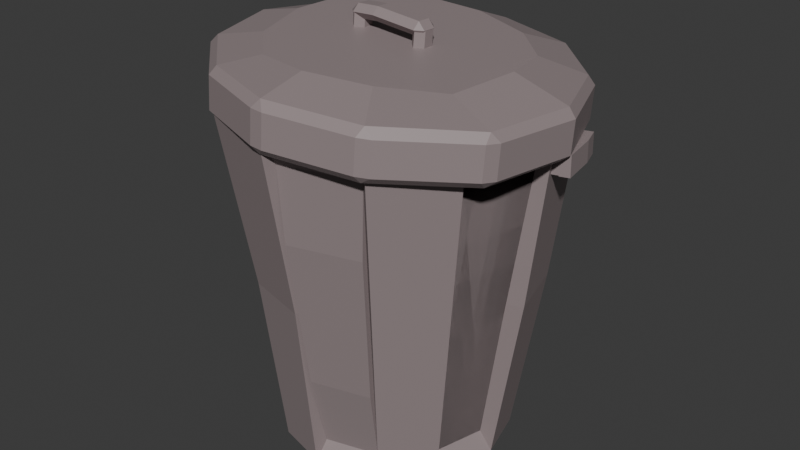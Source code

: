 # Source: bin.blend  (saved by Blender 4.5.88; exported with 4.5.12 LTS)
import bpy
from mathutils import Matrix  # noqa: F401  (used for matrix-valued properties, if any)

bpy.ops.wm.read_factory_settings(use_empty=True)
scene = bpy.context.scene
scene.name = 'Scene'

# ---- collections
col_collection = bpy.data.collections.new('Collection'); scene.collection.children.link(col_collection)

# ---- materials (node trees are filled in below, after node groups)
mat_material_035 = bpy.data.materials.new('Material.035')
mat_material_035.diffuse_color = (0.305, 0.2475, 0.2506, 1.0)
mat_material_035.roughness = 0.5

# ---- material node trees
mat_material_035.use_nodes = True; mat_material_035.node_tree.nodes.clear()
_N = mat_material_035.node_tree.nodes; _L = mat_material_035.node_tree.links
n0 = _N.new('ShaderNodeBsdfPrincipled'); n0.name = 'Principled BSDF'; n0.location = (-200, 100)
n0.inputs[0].default_value = (0.305, 0.2475, 0.2506, 1.0)
n0.inputs[27].default_value = (0.0, 0.0, 0.0, 1.0)
n0.inputs[28].default_value = 1.0
n1 = _N.new('ShaderNodeOutputMaterial'); n1.name = 'Material Output'; n1.location = (200, 100)
n2 = _N.new('ShaderNodeNormalMap'); n2.name = 'Normal Map'; n2.location = (-600, -600)
n2.label = 'Normal/Map'
n2.inputs[0].default_value = 0.0
_L.new(n0.outputs[0], n1.inputs[0])
_L.new(n2.outputs[0], n0.inputs[5])
n1.is_active_output = True

# ---- world
world_world = bpy.data.worlds.new('World'); scene.world = world_world
world_world.use_nodes = True; world_world.node_tree.nodes.clear()
_N = world_world.node_tree.nodes; _L = world_world.node_tree.links
n0 = _N.new('ShaderNodeOutputWorld'); n0.name = 'World Output'; n0.location = (200, 100)
n1 = _N.new('ShaderNodeBackground'); n1.name = 'Background'; n1.location = (-200, 100)
n1.inputs[0].default_value = (0.05088, 0.05088, 0.05088, 1.0)
_L.new(n1.outputs[0], n0.inputs[0])
n0.is_active_output = True
world_world.color = (0.05088, 0.05088, 0.05088)
world_world.sun_shadow_jitter_overblur = 0.0

# ---- meshes
me_cylinder_493 = bpy.data.meshes.new('Cylinder.493')
me_cylinder_493.from_pydata([(0.01171, 0.3149, -0.5513), (0.01354, 0.3881, 0.3349), (0.1456, 0.279, -0.5513), (0.1806, 0.3433, 0.3349), (0.2648, 0.1598, -0.5513), (0.3291, 0.1948, 0.3349), (0.3007, 0.02588, -0.5513), (0.3739, 0.02772, 0.3349), (0.2571, -0.137, -0.5513), (0.3195, -0.1752, 0.3349), (0.159, -0.235, -0.5513), (0.1972, -0.2975, 0.3349), (-0.003806, -0.2786, -0.5513), (-0.005642, -0.3518, 0.3349), (-0.1377, -0.2427, -0.5513), (-0.1727, -0.3071, 0.3349), (-0.2569, -0.1235, -0.5513), (-0.3212, -0.1585, 0.3349), (-0.2928, 0.01037, -0.5513), (-0.366, 0.008532, 0.3349), (-0.2492, 0.1732, -0.5513), (-0.3116, 0.2114, 0.3349), (-0.1511, 0.2712, -0.5513), (-0.1893, 0.3337, 0.3349), (0.0001647, 0.2718, -0.4737), (-0.0007311, 0.3874, 0.2462), (0.1341, 0.2359, -0.4737), (0.1926, 0.3356, 0.2462), (0.2217, 0.1482, -0.4737), (0.3214, 0.2068, 0.2462), (0.2576, 0.01434, -0.4737), (0.3732, 0.01344, 0.2462), (0.2255, -0.1054, -0.4737), (0.3261, -0.1625, 0.2462), (0.1275, -0.2035, -0.4737), (0.1845, -0.304, 0.2462), (0.007736, -0.2355, -0.4737), (0.008633, -0.3512, 0.2462), (-0.1262, -0.1997, -0.4737), (-0.1847, -0.2993, 0.2462), (-0.2138, -0.112, -0.4737), (-0.3135, -0.1706, 0.2462), (-0.2497, 0.02191, -0.4737), (-0.3653, 0.02281, 0.2462), (-0.2176, 0.1417, -0.4737), (-0.3182, 0.1987, 0.2462), (-0.1196, 0.2397, -0.4737), (-0.1766, 0.3403, 0.2462), (0.2069, 0.3889, 0.3349), (0.01354, 0.4407, 0.3349), (0.3747, 0.2211, 0.3349), (0.4265, 0.02772, 0.3349), (0.3651, -0.2015, 0.3349), (0.2235, -0.343, 0.3349), (-0.005642, -0.4044, 0.3349), (-0.199, -0.3526, 0.3349), (-0.3668, -0.1848, 0.3349), (-0.4186, 0.008532, 0.3349), (-0.3572, 0.2377, 0.3349), (-0.2156, 0.3793, 0.3349), (0.00395, 0.2859, -0.4991), (0.003951, 0.4049, 0.2753), (0.1379, 0.25, -0.4991), (0.1973, 0.3531, 0.2753), (0.2359, 0.152, -0.4991), (0.3389, 0.2115, 0.2753), (0.2718, 0.01812, -0.4991), (0.3907, 0.01812, 0.2753), (0.2359, -0.1158, -0.4991), (0.3389, -0.1753, 0.2753), (0.1379, -0.2138, -0.4991), (0.1973, -0.3168, 0.2753), (0.00395, -0.2497, -0.4991), (0.003951, -0.3686, 0.2753), (-0.1299, -0.2138, -0.4991), (-0.1894, -0.3168, 0.2753), (-0.228, -0.1158, -0.4991), (-0.331, -0.1753, 0.2753), (-0.2639, 0.01812, -0.4991), (-0.3828, 0.01812, 0.2753), (-0.228, 0.152, -0.4991), (-0.331, 0.2115, 0.2753), (-0.1299, 0.25, -0.4991), (-0.1894, 0.3531, 0.2753), (0.00395, 0.2859, -0.4991), (0.003951, 0.4049, 0.2753), (0.1973, 0.3531, 0.2753), (0.1379, 0.25, -0.4991), (0.2359, 0.152, -0.4991), (0.3389, 0.2115, 0.2753), (0.3907, 0.01812, 0.2753), (0.2718, 0.01812, -0.4991), (0.2359, -0.1158, -0.4991), (0.3389, -0.1753, 0.2753), (0.1973, -0.3168, 0.2753), (0.1379, -0.2138, -0.4991), (0.00395, -0.2497, -0.4991), (0.003951, -0.3686, 0.2753), (-0.1894, -0.3168, 0.2753), (-0.1299, -0.2138, -0.4991), (-0.228, -0.1158, -0.4991), (-0.331, -0.1753, 0.2753), (-0.3828, 0.01812, 0.2753), (-0.2639, 0.01812, -0.4991), (-0.228, 0.152, -0.4991), (-0.331, 0.2115, 0.2753), (-0.1894, 0.3531, 0.2753), (-0.1299, 0.25, -0.4991), (0.00395, 0.2859, -0.4991), (0.003951, 0.4049, 0.2753), (0.1973, 0.3531, 0.2753), (0.1379, 0.25, -0.4991), (0.2359, 0.152, -0.4991), (0.3389, 0.2115, 0.2753), (0.3907, 0.01812, 0.2753), (0.2718, 0.01812, -0.4991), (0.2359, -0.1158, -0.4991), (0.3389, -0.1753, 0.2753), (0.1973, -0.3168, 0.2753), (0.1379, -0.2138, -0.4991), (0.00395, -0.2497, -0.4991), (0.003951, -0.3686, 0.2753), (-0.1894, -0.3168, 0.2753), (-0.1299, -0.2138, -0.4991), (-0.228, -0.1158, -0.4991), (-0.331, -0.1753, 0.2753), (-0.3828, 0.01812, 0.2753), (-0.2639, 0.01812, -0.4991), (-0.228, 0.152, -0.4991), (-0.331, 0.2115, 0.2753), (-0.1894, 0.3531, 0.2753), (-0.1299, 0.25, -0.4991), (-0.2974, 0.2111, 0.03949), (-0.2614, 0.1896, -0.2559), (-0.1703, 0.3381, 0.03949), (-0.1488, 0.3021, -0.2559), (-0.2847, 0.1797, 0.006251), (-0.2512, 0.1607, -0.2337), (-0.1576, 0.3068, 0.006251), (-0.1386, 0.2732, -0.2337), (-0.3233, 0.01812, -0.1119), (-0.2795, 0.1818, -0.1119), (-0.2353, -0.03834, -0.1119), (-0.1915, 0.1253, -0.1119), (-0.3108, 0.01812, -0.1119), (-0.267, 0.1818, -0.1119), (-0.004724, -0.327, -0.1082), (-0.1684, -0.2832, -0.1082), (0.008184, -0.2934, -0.1137), (-0.1555, -0.2495, -0.1137), (0.1825, -0.2911, 0.08169), (0.1676, -0.2653, -0.1119), (0.1527, -0.2396, -0.3055), (0.003951, -0.3389, 0.08169), (0.003951, -0.3092, -0.1119), (0.00395, -0.2794, -0.3055), (0.1825, -0.2911, 0.08169), (0.1676, -0.2653, -0.1119), (0.1527, -0.2396, -0.3055), (0.003951, -0.3389, 0.08169), (0.003951, -0.3092, -0.1119), (0.00395, -0.2794, -0.3055), (0.1825, -0.306, 0.08169), (0.1676, -0.2802, -0.1119), (0.1527, -0.2545, -0.3055), (0.003951, -0.3538, 0.08169), (0.003951, -0.3241, -0.1119), (0.00395, -0.2943, -0.3055), (0.3287, 0.1904, -0.1082), (0.3726, 0.0268, -0.1082), (0.2805, 0.1775, -0.1137), (0.3244, 0.01389, -0.1137), (0.352, 0.1879, 0.2717), (0.4132, 0.2029, 0.2734), (0.3535, 0.1869, 0.2249), (0.4147, 0.2019, 0.2265), (0.3581, 0.1626, 0.2725), (0.4193, 0.1776, 0.2741), (0.3596, 0.1616, 0.2256), (0.4208, 0.1766, 0.2273), (0.3881, 0.1986, 0.2742), (0.4133, 0.2048, 0.2749), (0.3897, 0.1975, 0.2221), (0.415, 0.2037, 0.2228), (0.425, 0.04684, 0.2786), (0.4503, 0.05302, 0.2793), (0.4267, 0.04572, 0.2266), (0.452, 0.05189, 0.2273), (0.3821, 0.06343, 0.2735), (0.4435, 0.07842, 0.2751), (0.3836, 0.06241, 0.2266), (0.445, 0.0774, 0.2283), (0.3883, 0.03813, 0.2742), (0.4497, 0.05312, 0.2759), (0.3898, 0.03712, 0.2274), (0.4512, 0.05211, 0.229), (0.408, 0.1447, 0.2239), (0.4333, 0.1509, 0.2245), (0.4063, 0.1459, 0.2759), (0.4316, 0.152, 0.2766), (-0.383, -0.0018, 0.219), (-0.4431, -0.02056, 0.2184), (-0.3834, -0.001729, 0.2658), (-0.4436, -0.02049, 0.2653), (-0.3752, -0.02666, 0.2191), (-0.4354, -0.04542, 0.2185), (-0.3757, -0.02659, 0.266), (-0.4358, -0.04535, 0.2654), (-0.4194, -0.0113, 0.2171), (-0.4443, -0.01906, 0.2169), (-0.4199, -0.01122, 0.2692), (-0.4448, -0.01898, 0.269), (-0.3729, -0.1605, 0.2178), (-0.3977, -0.1682, 0.2176), (-0.3734, -0.1604, 0.2699), (-0.3982, -0.1682, 0.2696), (-0.3447, -0.124, 0.2214), (-0.405, -0.1428, 0.2209), (-0.3451, -0.1239, 0.2683), (-0.4054, -0.1428, 0.2677), (-0.3369, -0.1489, 0.2215), (-0.3972, -0.1677, 0.221), (-0.3374, -0.1488, 0.2684), (-0.3977, -0.1676, 0.2679), (-0.4084, -0.06586, 0.2694), (-0.4332, -0.07362, 0.2692), (-0.4079, -0.06594, 0.2173), (-0.4327, -0.07369, 0.2171)], [], [(0, 49, 48, 2), (168, 50, 51, 169), (8, 52, 53, 10), (146, 54, 55, 147), (16, 56, 57, 18), (132, 58, 59, 134), (0, 2, 4, 6, 8, 10, 12, 14, 16, 18, 20, 22), (24, 26, 27, 25), (170, 171, 31, 29), (32, 34, 35, 33), (148, 149, 39, 37), (40, 42, 43, 41), (136, 138, 47, 45), (24, 46, 44, 42, 40, 38, 36, 34, 32, 30, 28, 26), (49, 0, 24, 25), (2, 48, 27, 26), (4, 2, 26, 28), (48, 50, 29, 27), (168, 4, 28, 170), (169, 51, 31, 171), (8, 6, 30, 32), (51, 52, 33, 31), (52, 8, 32, 33), (10, 53, 35, 34), (12, 10, 34, 36), (53, 54, 37, 35), (146, 12, 36, 148), (147, 55, 39, 149), (16, 14, 38, 40), (55, 56, 41, 39), (56, 16, 40, 41), (18, 57, 43, 42), (20, 18, 42, 44), (57, 58, 45, 43), (133, 20, 44, 137), (134, 59, 47, 138), (0, 22, 46, 24), (59, 49, 25, 47), (1, 3, 48, 49), (3, 5, 50, 48), (5, 7, 51, 50), (7, 9, 52, 51), (9, 11, 53, 52), (11, 13, 54, 53), (13, 15, 55, 54), (15, 17, 56, 55), (17, 19, 57, 56), (19, 21, 58, 57), (21, 23, 59, 58), (23, 1, 49, 59), (62, 63, 65, 64), (66, 67, 69, 68), (150, 153, 73, 71), (74, 75, 77, 76), (140, 79, 81, 141), (82, 83, 61, 60), (90, 114, 117, 93), (100, 124, 123, 99), (107, 131, 130, 106), (92, 116, 115, 91), (99, 123, 122, 98), (143, 145, 128, 104), (67, 90, 93, 69), (60, 84, 107, 82), (61, 85, 84, 60), (75, 98, 101, 77), (69, 93, 92, 68), (83, 106, 85, 61), (62, 87, 86, 63), (77, 101, 100, 76), (150, 71, 94, 156), (64, 88, 87, 62), (140, 142, 102, 79), (72, 70, 95, 96), (63, 86, 89, 65), (80, 104, 103, 78), (71, 73, 97, 94), (65, 89, 88, 64), (79, 102, 105, 81), (155, 72, 96, 161), (66, 91, 90, 67), (141, 143, 104, 80), (74, 99, 98, 75), (68, 92, 91, 66), (82, 107, 106, 83), (76, 100, 99, 74), (111, 110, 113, 112), (115, 114, 117, 116), (162, 118, 121, 165), (123, 122, 125, 124), (144, 145, 129, 126), (131, 130, 109, 108), (84, 108, 131, 107), (85, 109, 108, 84), (98, 122, 125, 101), (93, 117, 116, 92), (106, 130, 109, 85), (87, 111, 110, 86), (101, 125, 124, 100), (156, 94, 118, 162), (88, 112, 111, 87), (142, 144, 126, 102), (96, 95, 119, 120), (86, 110, 113, 89), (104, 128, 127, 103), (94, 97, 121, 118), (89, 113, 112, 88), (102, 126, 129, 105), (161, 96, 120, 167), (91, 115, 114, 90), (22, 135, 139, 46), (135, 134, 138, 139), (58, 132, 136, 45), (132, 133, 137, 136), (44, 46, 139, 137), (137, 139, 138, 136), (20, 133, 135, 22), (133, 132, 134, 135), (103, 127, 144, 142), (127, 128, 145, 144), (81, 105, 143, 141), (78, 103, 142, 140), (105, 129, 145, 143), (78, 140, 141, 80), (14, 147, 149, 38), (54, 146, 148, 37), (36, 38, 149, 148), (12, 146, 147, 14), (97, 159, 165, 121), (159, 160, 166, 165), (160, 161, 167, 166), (95, 158, 164, 119), (158, 157, 163, 164), (157, 156, 162, 163), (119, 164, 167, 120), (164, 163, 166, 167), (163, 162, 165, 166), (73, 153, 159, 97), (153, 154, 160, 159), (154, 155, 161, 160), (70, 152, 158, 95), (152, 151, 157, 158), (151, 150, 156, 157), (70, 72, 155, 152), (152, 155, 154, 151), (151, 154, 153, 150), (6, 169, 171, 30), (50, 168, 170, 29), (28, 30, 171, 170), (4, 168, 169, 6), (172, 173, 175, 174), (174, 175, 179, 178), (178, 179, 177, 176), (176, 177, 173, 172), (174, 178, 176, 172), (179, 175, 173, 177), (180, 181, 183, 182), (196, 197, 187, 186), (186, 187, 185, 184), (198, 199, 181, 180), (196, 186, 184, 198), (197, 183, 181, 199), (188, 189, 191, 190), (190, 191, 195, 194), (194, 195, 193, 192), (192, 193, 189, 188), (190, 194, 192, 188), (195, 191, 189, 193), (187, 197, 199, 185), (182, 196, 198, 180), (184, 185, 199, 198), (182, 183, 197, 196), (200, 201, 203, 202), (202, 203, 207, 206), (206, 207, 205, 204), (204, 205, 201, 200), (202, 206, 204, 200), (207, 203, 201, 205), (208, 209, 211, 210), (224, 225, 215, 214), (214, 215, 213, 212), (226, 227, 209, 208), (224, 214, 212, 226), (225, 211, 209, 227), (216, 217, 219, 218), (218, 219, 223, 222), (222, 223, 221, 220), (220, 221, 217, 216), (218, 222, 220, 216), (223, 219, 217, 221), (215, 225, 227, 213), (210, 224, 226, 208), (212, 213, 227, 226), (210, 211, 225, 224)])
me_cylinder_493.polygons.foreach_set('use_smooth', [True] * 194)
_k = set([(0, 2), (0, 22), (0, 24), (0, 49), (2, 4), (2, 26), (2, 48), (4, 6), (4, 28), (4, 168), (6, 8), (6, 30), (6, 169), (8, 10), (8, 32), (8, 52), (10, 12), (10, 34), (10, 53), (12, 14), (12, 36), (12, 146), (14, 16), (14, 38), (14, 147), (16, 18), (16, 40), (16, 56), (18, 20), (18, 42), (18, 57), (20, 22), (20, 44), (20, 133), (22, 46), (22, 135), (24, 25), (24, 26), (24, 46), (25, 49), (26, 27), (26, 28), (27, 48), (28, 30), (28, 170), (29, 50), (29, 170), (30, 32), (30, 171), (31, 51), (31, 171), (32, 33), (32, 34), (33, 52), (34, 35), (34, 36), (35, 53), (36, 38), (36, 148), (37, 54), (37, 148), (38, 40), (38, 149), (39, 55), (39, 149), (40, 41), (40, 42), (41, 56), (42, 43), (42, 44), (43, 57), (44, 46), (44, 137), (45, 58), (45, 136), (46, 139), (47, 59), (47, 138), (48, 49), (48, 50), (49, 59), (50, 51), (50, 168), (51, 52), (51, 169), (52, 53), (53, 54), (54, 55), (54, 146), (55, 56), (55, 147), (56, 57), (57, 58), (58, 59), (58, 132), (59, 134), (60, 61), (60, 82), (61, 83), (62, 63), (62, 64), (63, 65), (64, 65), (66, 67), (66, 68), (67, 69), (68, 69), (70, 72), (70, 152), (71, 73), (71, 150), (72, 155), (73, 153), (74, 75), (74, 76), (75, 77), (76, 77), (78, 80), (78, 103), (78, 140), (79, 81), (79, 102), (79, 140), (80, 104), (80, 141), (81, 105), (81, 141), (82, 83), (94, 118), (94, 156), (95, 119), (95, 158), (96, 120), (96, 161), (97, 121), (97, 159), (102, 126), (102, 142), (103, 127), (103, 142), (104, 128), (104, 143), (105, 129), (105, 143), (118, 121), (118, 162), (119, 120), (119, 164), (120, 167), (121, 165), (126, 129), (126, 144), (127, 128), (127, 144), (128, 145), (129, 145), (132, 133), (132, 134), (132, 136), (133, 135), (133, 137), (134, 135), (134, 138), (135, 139), (136, 137), (138, 139), (142, 144), (143, 145), (144, 145), (146, 147), (146, 148), (147, 149), (150, 151), (151, 152), (153, 154), (154, 155), (156, 157), (157, 158), (159, 160), (160, 161), (162, 163), (162, 165), (163, 164), (164, 167), (165, 166), (166, 167), (168, 169), (168, 170), (169, 171), (170, 171), (172, 173), (172, 174), (172, 176), (173, 175), (173, 177), (174, 175), (174, 178), (175, 179), (176, 177), (176, 178), (177, 179), (178, 179), (180, 181), (180, 182), (180, 198), (181, 183), (181, 199), (182, 183), (182, 196), (183, 197), (184, 185), (184, 186), (184, 198), (185, 187), (185, 199), (186, 187), (186, 196), (187, 197), (188, 189), (188, 190), (188, 192), (189, 191), (189, 193), (190, 191), (190, 194), (191, 195), (192, 193), (192, 194), (193, 195), (194, 195), (196, 198), (197, 199), (200, 201), (200, 202), (200, 204), (201, 203), (201, 205), (202, 203), (202, 206), (203, 207), (204, 205), (204, 206), (205, 207), (206, 207), (208, 209), (208, 210), (208, 226), (209, 211), (209, 227), (210, 211), (210, 224), (211, 225), (212, 213), (212, 214), (212, 226), (213, 215), (213, 227), (214, 215), (214, 224), (215, 225), (216, 217), (216, 218), (216, 220), (217, 219), (217, 221), (218, 219), (218, 222), (219, 223), (220, 221), (220, 222), (221, 223), (222, 223), (224, 226), (225, 227)])
me_cylinder_493.attributes.new('sharp_edge', 'BOOLEAN', 'EDGE').data.foreach_set('value', [ (min(e.vertices), max(e.vertices)) in _k for e in me_cylinder_493.edges])
_uv = me_cylinder_493.uv_layers.new(name='UVMap')
_uv.uv.foreach_set('vector', [1.0, 0.5, 1.0, 1.0, 0.9167, 1.0, 0.9167, 0.5, 0.8333, 0.75, 0.8333, 1.0, 0.75, 1.0, 0.75, 0.75, 0.6667, 0.5, 0.6667, 1.0, 0.5833, 1.0, 0.5833, 0.5, 0.5, 0.75, 0.5, 1.0, 0.4167, 1.0, 0.4167, 0.75, 0.3333, 0.5, 0.3333, 1.0, 0.25, 1.0, 0.25, 0.5, 0.1667, 0.8333, 0.1667, 1.0, 0.08333, 1.0, 0.08333, 0.8333, 0.75, 0.49, 0.87, 0.4578, 0.9578, 0.37, 0.99, 0.25, 0.9578, 0.13, 0.87, 0.04215, 0.75, 0.01, 0.63, 0.04215, 0.5422, 0.13, 0.51, 0.25, 0.5422, 0.37, 0.63, 0.4578, 1.0, 0.5, 0.9167, 0.5, 0.9167, 1.0, 1.0, 1.0, 0.8333, 0.75, 0.75, 0.75, 0.75, 1.0, 0.8333, 1.0, 0.6667, 0.5, 0.5833, 0.5, 0.5833, 1.0, 0.6667, 1.0, 0.5, 0.75, 0.4167, 0.75, 0.4167, 1.0, 0.5, 1.0, 0.3333, 0.5, 0.25, 0.5, 0.25, 1.0, 0.3333, 1.0, 0.1667, 0.8333, 0.08333, 0.8333, 0.08333, 1.0, 0.1667, 1.0, 0.75, 0.49, 0.63, 0.4578, 0.5422, 0.37, 0.51, 0.25, 0.5422, 0.13, 0.63, 0.04215, 0.75, 0.01, 0.87, 0.04215, 0.9578, 0.13, 0.99, 0.25, 0.9578, 0.37, 0.87, 0.4578, 1.0, 1.0, 1.0, 0.5, 1.0, 0.5, 1.0, 1.0, 0.9167, 0.5, 0.9167, 1.0, 0.9167, 1.0, 0.9167, 0.5, 0.9578, 0.37, 0.87, 0.4578, 0.87, 0.4578, 0.9578, 0.37, 0.37, 0.4578, 0.4578, 0.37, 0.4578, 0.37, 0.37, 0.4578, 0.8333, 0.75, 0.8333, 0.5, 0.8333, 0.5, 0.8333, 0.75, 0.75, 0.75, 0.75, 1.0, 0.75, 1.0, 0.75, 0.75, 0.9578, 0.13, 0.99, 0.25, 0.99, 0.25, 0.9578, 0.13, 0.49, 0.25, 0.4578, 0.13, 0.4578, 0.13, 0.49, 0.25, 0.6667, 1.0, 0.6667, 0.5, 0.6667, 0.5, 0.6667, 1.0, 0.5833, 0.5, 0.5833, 1.0, 0.5833, 1.0, 0.5833, 0.5, 0.75, 0.01, 0.87, 0.04215, 0.87, 0.04215, 0.75, 0.01, 0.37, 0.04215, 0.25, 0.01, 0.25, 0.01, 0.37, 0.04215, 0.5, 0.75, 0.5, 0.5, 0.5, 0.5, 0.5, 0.75, 0.4167, 0.75, 0.4167, 1.0, 0.4167, 1.0, 0.4167, 0.75, 0.5422, 0.13, 0.63, 0.04215, 0.63, 0.04215, 0.5422, 0.13, 0.13, 0.04215, 0.04215, 0.13, 0.04215, 0.13, 0.13, 0.04215, 0.3333, 1.0, 0.3333, 0.5, 0.3333, 0.5, 0.3333, 1.0, 0.25, 0.5, 0.25, 1.0, 0.25, 1.0, 0.25, 0.5, 0.5422, 0.37, 0.51, 0.25, 0.51, 0.25, 0.5422, 0.37, 0.01, 0.25, 0.04215, 0.37, 0.04215, 0.37, 0.01, 0.25, 0.1667, 0.6667, 0.1667, 0.5, 0.1667, 0.5, 0.1667, 0.6667, 0.08333, 0.8333, 0.08333, 1.0, 0.08333, 1.0, 0.08333, 0.8333, 0.75, 0.49, 0.63, 0.4578, 0.63, 0.4578, 0.75, 0.49, 0.13, 0.4578, 0.25, 0.49, 0.25, 0.49, 0.13, 0.4578, 0.2525, 0.4601, 0.3528, 0.4332, 0.37, 0.4578, 0.25, 0.49, 0.3528, 0.4332, 0.4332, 0.3528, 0.4578, 0.37, 0.37, 0.4578, 0.4332, 0.3528, 0.4601, 0.2525, 0.49, 0.25, 0.4578, 0.37, 0.4601, 0.2525, 0.4307, 0.1428, 0.4578, 0.13, 0.49, 0.25, 0.4307, 0.1428, 0.3572, 0.06935, 0.37, 0.04215, 0.4578, 0.13, 0.3572, 0.06935, 0.2475, 0.03993, 0.25, 0.01, 0.37, 0.04215, 0.2475, 0.03993, 0.1472, 0.06681, 0.13, 0.04215, 0.25, 0.01, 0.1472, 0.06681, 0.06681, 0.1472, 0.04215, 0.13, 0.13, 0.04215, 0.06681, 0.1472, 0.03993, 0.2475, 0.01, 0.25, 0.04215, 0.13, 0.03993, 0.2475, 0.06935, 0.3572, 0.04215, 0.37, 0.01, 0.25, 0.06935, 0.3572, 0.1428, 0.4307, 0.13, 0.4578, 0.04215, 0.37, 0.1428, 0.4307, 0.2525, 0.4601, 0.25, 0.49, 0.13, 0.4578, 0.9167, 0.5, 0.9167, 1.0, 0.8333, 1.0, 0.8333, 0.5, 0.75, 0.5, 0.75, 1.0, 0.6667, 1.0, 0.6667, 0.5, 0.5833, 0.875, 0.5, 0.875, 0.5, 1.0, 0.5833, 1.0, 0.4167, 0.5, 0.4167, 1.0, 0.3333, 1.0, 0.3333, 0.5, 0.25, 0.75, 0.25, 1.0, 0.1667, 1.0, 0.1667, 0.75, 0.08333, 0.5, 0.08333, 1.0, 7.451e-08, 1.0, 7.451e-08, 0.5, 0.75, 1.0, 0.75, 1.0, 0.6667, 1.0, 0.6667, 1.0, 0.3333, 0.5, 0.3333, 0.5, 0.4167, 0.5, 0.4167, 0.5, 0.08333, 0.5, 0.08333, 0.5, 0.08333, 1.0, 0.08333, 1.0, 0.6667, 0.5, 0.6667, 0.5, 0.75, 0.5, 0.75, 0.5, 0.4167, 0.5, 0.4167, 0.5, 0.4167, 1.0, 0.4167, 1.0, 0.1667, 0.75, 0.1667, 0.75, 0.1667, 0.5, 0.1667, 0.5, 0.75, 1.0, 0.75, 1.0, 0.6667, 1.0, 0.6667, 1.0, 7.451e-08, 0.5, 7.451e-08, 0.5, 0.08333, 0.5, 0.08333, 0.5, 7.451e-08, 1.0, 7.451e-08, 1.0, 7.451e-08, 0.5, 7.451e-08, 0.5, 0.4167, 1.0, 0.4167, 1.0, 0.3333, 1.0, 0.3333, 1.0, 0.6667, 1.0, 0.6667, 1.0, 0.6667, 0.5, 0.6667, 0.5, 0.08333, 1.0, 0.08333, 1.0, 7.451e-08, 1.0, 7.451e-08, 1.0, 0.9167, 0.5, 0.9167, 0.5, 0.9167, 1.0, 0.9167, 1.0, 0.3333, 1.0, 0.3333, 1.0, 0.3333, 0.5, 0.3333, 0.5, 0.5833, 0.875, 0.5833, 1.0, 0.5833, 1.0, 0.5833, 0.875, 0.8333, 0.5, 0.8333, 0.5, 0.9167, 0.5, 0.9167, 0.5, 0.25, 0.75, 0.25, 0.75, 0.25, 1.0, 0.25, 1.0, 0.5, 0.5, 0.5833, 0.5, 0.5833, 0.5, 0.5, 0.5, 0.9167, 1.0, 0.9167, 1.0, 0.8333, 1.0, 0.8333, 1.0, 0.1667, 0.5, 0.1667, 0.5, 0.25, 0.5, 0.25, 0.5, 0.5833, 1.0, 0.5, 1.0, 0.5, 1.0, 0.5833, 1.0, 0.8333, 1.0, 0.8333, 1.0, 0.8333, 0.5, 0.8333, 0.5, 0.25, 1.0, 0.25, 1.0, 0.1667, 1.0, 0.1667, 1.0, 0.5, 0.625, 0.5, 0.5, 0.5, 0.5, 0.5, 0.625, 0.75, 0.5, 0.75, 0.5, 0.75, 1.0, 0.75, 1.0, 0.1667, 0.75, 0.1667, 0.75, 0.1667, 0.5, 0.1667, 0.5, 0.4167, 0.5, 0.4167, 0.5, 0.4167, 1.0, 0.4167, 1.0, 0.6667, 0.5, 0.6667, 0.5, 0.75, 0.5, 0.75, 0.5, 0.08333, 0.5, 0.08333, 0.5, 0.08333, 1.0, 0.08333, 1.0, 0.3333, 0.5, 0.3333, 0.5, 0.4167, 0.5, 0.4167, 0.5, 0.9167, 0.5, 0.9167, 1.0, 0.8333, 1.0, 0.8333, 0.5, 0.75, 0.5, 0.75, 1.0, 0.6667, 1.0, 0.6667, 0.5, 0.5833, 0.875, 0.5833, 1.0, 0.5, 1.0, 0.5, 0.875, 0.4167, 0.5, 0.4167, 1.0, 0.3333, 1.0, 0.3333, 0.5, 0.25, 0.75, 0.1667, 0.75, 0.1667, 1.0, 0.25, 1.0, 0.08333, 0.5, 0.08333, 1.0, 7.451e-08, 1.0, 7.451e-08, 0.5, 7.451e-08, 0.5, 7.451e-08, 0.5, 0.08333, 0.5, 0.08333, 0.5, 7.451e-08, 1.0, 7.451e-08, 1.0, 7.451e-08, 0.5, 7.451e-08, 0.5, 0.4167, 1.0, 0.4167, 1.0, 0.3333, 1.0, 0.3333, 1.0, 0.6667, 1.0, 0.6667, 1.0, 0.6667, 0.5, 0.6667, 0.5, 0.08333, 1.0, 0.08333, 1.0, 7.451e-08, 1.0, 7.451e-08, 1.0, 0.9167, 0.5, 0.9167, 0.5, 0.9167, 1.0, 0.9167, 1.0, 0.3333, 1.0, 0.3333, 1.0, 0.3333, 0.5, 0.3333, 0.5, 0.5833, 0.875, 0.5833, 1.0, 0.5833, 1.0, 0.5833, 0.875, 0.8333, 0.5, 0.8333, 0.5, 0.9167, 0.5, 0.9167, 0.5, 0.25, 0.75, 0.25, 0.75, 0.25, 1.0, 0.25, 1.0, 0.5, 0.5, 0.5833, 0.5, 0.5833, 0.5, 0.5, 0.5, 0.9167, 1.0, 0.9167, 1.0, 0.8333, 1.0, 0.8333, 1.0, 0.1667, 0.5, 0.1667, 0.5, 0.25, 0.5, 0.25, 0.5, 0.5833, 1.0, 0.5, 1.0, 0.5, 1.0, 0.5833, 1.0, 0.8333, 1.0, 0.8333, 1.0, 0.8333, 0.5, 0.8333, 0.5, 0.25, 1.0, 0.25, 1.0, 0.1667, 1.0, 0.1667, 1.0, 0.5, 0.625, 0.5, 0.5, 0.5, 0.5, 0.5, 0.625, 0.75, 0.5, 0.75, 0.5, 0.75, 1.0, 0.75, 1.0, 0.08333, 0.5, 0.08333, 0.6667, 0.08333, 0.6667, 0.08333, 0.5, 0.08333, 0.6667, 0.08333, 0.8333, 0.08333, 0.8333, 0.08333, 0.6667, 0.1667, 1.0, 0.1667, 0.8333, 0.1667, 0.8333, 0.1667, 1.0, 0.1667, 0.8333, 0.1667, 0.6667, 0.1667, 0.6667, 0.1667, 0.8333, 0.1667, 0.5, 0.08333, 0.5, 0.08333, 0.6667, 0.1667, 0.6667, 0.1667, 0.6667, 0.08333, 0.6667, 0.08333, 0.8333, 0.1667, 0.8333, 0.1667, 0.5, 0.1667, 0.6667, 0.08333, 0.6667, 0.08333, 0.5, 0.1667, 0.6667, 0.1667, 0.8333, 0.08333, 0.8333, 0.08333, 0.6667, 0.25, 0.5, 0.25, 0.5, 0.25, 0.75, 0.25, 0.75, 0.25, 0.5, 0.1667, 0.5, 0.1667, 0.75, 0.25, 0.75, 0.1667, 1.0, 0.1667, 1.0, 0.1667, 0.75, 0.1667, 0.75, 0.25, 0.5, 0.25, 0.5, 0.25, 0.75, 0.25, 0.75, 0.1667, 1.0, 0.1667, 1.0, 0.1667, 0.75, 0.1667, 0.75, 0.25, 0.5, 0.25, 0.75, 0.1667, 0.75, 0.1667, 0.5, 0.4167, 0.5, 0.4167, 0.75, 0.4167, 0.75, 0.4167, 0.5, 0.5, 1.0, 0.5, 0.75, 0.5, 0.75, 0.5, 1.0, 0.5, 0.5, 0.4167, 0.5, 0.4167, 0.75, 0.5, 0.75, 0.5, 0.5, 0.5, 0.75, 0.4167, 0.75, 0.4167, 0.5, 0.5, 1.0, 0.5, 0.875, 0.5, 0.875, 0.5, 1.0, 0.5, 0.875, 0.5, 0.75, 0.5, 0.75, 0.5, 0.875, 0.5, 0.75, 0.5, 0.625, 0.5, 0.625, 0.5, 0.75, 0.5833, 0.5, 0.5833, 0.625, 0.5833, 0.625, 0.5833, 0.5, 0.5833, 0.625, 0.5833, 0.75, 0.5833, 0.75, 0.5833, 0.625, 0.5833, 0.75, 0.5833, 0.875, 0.5833, 0.875, 0.5833, 0.75, 0.5833, 0.5, 0.5833, 0.625, 0.5, 0.625, 0.5, 0.5, 0.5833, 0.625, 0.5833, 0.75, 0.5, 0.75, 0.5, 0.625, 0.5833, 0.75, 0.5833, 0.875, 0.5, 0.875, 0.5, 0.75, 0.5, 1.0, 0.5, 0.875, 0.5, 0.875, 0.5, 1.0, 0.5, 0.875, 0.5, 0.75, 0.5, 0.75, 0.5, 0.875, 0.5, 0.75, 0.5, 0.625, 0.5, 0.625, 0.5, 0.75, 0.5833, 0.5, 0.5833, 0.625, 0.5833, 0.625, 0.5833, 0.5, 0.5833, 0.625, 0.5833, 0.75, 0.5833, 0.75, 0.5833, 0.625, 0.5833, 0.75, 0.5833, 0.875, 0.5833, 0.875, 0.5833, 0.75, 0.5833, 0.5, 0.5, 0.5, 0.5, 0.625, 0.5833, 0.625, 0.5833, 0.625, 0.5, 0.625, 0.5, 0.75, 0.5833, 0.75, 0.5833, 0.75, 0.5, 0.75, 0.5, 0.875, 0.5833, 0.875, 0.75, 0.5, 0.75, 0.75, 0.75, 0.75, 0.75, 0.5, 0.8333, 1.0, 0.8333, 0.75, 0.8333, 0.75, 0.8333, 1.0, 0.8333, 0.5, 0.75, 0.5, 0.75, 0.75, 0.8333, 0.75, 0.8333, 0.5, 0.8333, 0.75, 0.75, 0.75, 0.75, 0.5, 0.375, 0.0, 0.625, 0.0, 0.625, 0.25, 0.375, 0.25, 0.375, 0.25, 0.625, 0.25, 0.625, 0.5, 0.375, 0.5, 0.375, 0.5, 0.625, 0.5, 0.625, 0.75, 0.375, 0.75, 0.375, 0.75, 0.625, 0.75, 0.625, 1.0, 0.375, 1.0, 0.125, 0.5, 0.375, 0.5, 0.375, 0.75, 0.125, 0.75, 0.625, 0.5, 0.875, 0.5, 0.875, 0.75, 0.625, 0.75, 0.375, 0.0, 0.625, 0.0, 0.625, 0.25, 0.375, 0.25, 0.375, 0.3389, 0.625, 0.3389, 0.625, 0.5, 0.375, 0.5, 0.375, 0.5, 0.625, 0.5, 0.625, 0.75, 0.375, 0.75, 0.375, 0.9111, 0.625, 0.9111, 0.625, 1.0, 0.375, 1.0, 0.2139, 0.5, 0.375, 0.5, 0.375, 0.75, 0.2139, 0.75, 0.7861, 0.5, 0.875, 0.5, 0.875, 0.75, 0.7861, 0.75, 0.375, 0.0, 0.625, 0.0, 0.625, 0.25, 0.375, 0.25, 0.375, 0.25, 0.625, 0.25, 0.625, 0.5, 0.375, 0.5, 0.375, 0.5, 0.625, 0.5, 0.625, 0.75, 0.375, 0.75, 0.375, 0.75, 0.625, 0.75, 0.625, 1.0, 0.375, 1.0, 0.125, 0.5, 0.375, 0.5, 0.375, 0.75, 0.125, 0.75, 0.625, 0.5, 0.875, 0.5, 0.875, 0.75, 0.625, 0.75, 0.625, 0.5, 0.7861, 0.5, 0.7861, 0.75, 0.625, 0.75, 0.125, 0.5, 0.2139, 0.5, 0.2139, 0.75, 0.125, 0.75, 0.375, 0.75, 0.625, 0.75, 0.625, 0.9111, 0.375, 0.9111, 0.375, 0.25, 0.625, 0.25, 0.625, 0.3389, 0.375, 0.3389, 0.375, 0.0, 0.625, 0.0, 0.625, 0.25, 0.375, 0.25, 0.375, 0.25, 0.625, 0.25, 0.625, 0.5, 0.375, 0.5, 0.375, 0.5, 0.625, 0.5, 0.625, 0.75, 0.375, 0.75, 0.375, 0.75, 0.625, 0.75, 0.625, 1.0, 0.375, 1.0, 0.125, 0.5, 0.375, 0.5, 0.375, 0.75, 0.125, 0.75, 0.625, 0.5, 0.875, 0.5, 0.875, 0.75, 0.625, 0.75, 0.375, 0.0, 0.625, 0.0, 0.625, 0.25, 0.375, 0.25, 0.375, 0.3389, 0.625, 0.3389, 0.625, 0.5, 0.375, 0.5, 0.375, 0.5, 0.625, 0.5, 0.625, 0.75, 0.375, 0.75, 0.375, 0.9111, 0.625, 0.9111, 0.625, 1.0, 0.375, 1.0, 0.2139, 0.5, 0.375, 0.5, 0.375, 0.75, 0.2139, 0.75, 0.7861, 0.5, 0.875, 0.5, 0.875, 0.75, 0.7861, 0.75, 0.375, 0.0, 0.625, 0.0, 0.625, 0.25, 0.375, 0.25, 0.375, 0.25, 0.625, 0.25, 0.625, 0.5, 0.375, 0.5, 0.375, 0.5, 0.625, 0.5, 0.625, 0.75, 0.375, 0.75, 0.375, 0.75, 0.625, 0.75, 0.625, 1.0, 0.375, 1.0, 0.125, 0.5, 0.375, 0.5, 0.375, 0.75, 0.125, 0.75, 0.625, 0.5, 0.875, 0.5, 0.875, 0.75, 0.625, 0.75, 0.625, 0.5, 0.7861, 0.5, 0.7861, 0.75, 0.625, 0.75, 0.125, 0.5, 0.2139, 0.5, 0.2139, 0.75, 0.125, 0.75, 0.375, 0.75, 0.625, 0.75, 0.625, 0.9111, 0.375, 0.9111, 0.375, 0.25, 0.625, 0.25, 0.625, 0.3389, 0.375, 0.3389])
me_cylinder_493.materials.append(mat_material_035)
me_cylinder_493.update()
me_cylinder_493.normals_split_custom_set([tuple(v) for v in zip(*[iter([0.2564, 0.9569, -0.1364, 0.2564, 0.9569, -0.1364, 0.2564, 0.9569, -0.1364, 0.2564, 0.9569, -0.1364, 0.9593, 0.257, -0.1173, 0.9593, 0.257, -0.1173, 0.9593, 0.257, -0.1173, 0.9593, 0.257, -0.1173, 0.7005, -0.7005, -0.1364, 0.7005, -0.7005, -0.1364, 0.7005, -0.7005, -0.1364, 0.7005, -0.7005, -0.1364, -0.2552, -0.9524, -0.1669, -0.2552, -0.9524, -0.1669, -0.2552, -0.9524, -0.1669, -0.2552, -0.9524, -0.1669, -0.9569, -0.2564, -0.1364, -0.9569, -0.2564, -0.1364, -0.9569, -0.2564, -0.1364, -0.9569, -0.2564, -0.1364, -0.6924, 0.6924, -0.2026, -0.6924, 0.6924, -0.2026, -0.6924, 0.6924, -0.2026, -0.6924, 0.6924, -0.2026, -1.411e-08, 0.0, -1.0, -1.411e-08, 0.0, -1.0, -1.411e-08, 0.0, -1.0, -1.411e-08, 0.0, -1.0, -1.411e-08, 0.0, -1.0, -1.411e-08, 0.0, -1.0, -1.411e-08, 0.0, -1.0, -1.411e-08, 0.0, -1.0, -1.411e-08, 0.0, -1.0, -1.411e-08, 0.0, -1.0, -1.411e-08, 0.0, -1.0, -1.411e-08, 0.0, -1.0, -0.2558, -0.9546, 0.153, -0.2558, -0.9546, 0.153, -0.2558, -0.9546, 0.153, -0.2558, -0.9546, 0.153, -0.9578, -0.2566, 0.1297, -0.9578, -0.2566, 0.1297, -0.9578, -0.2566, 0.1297, -0.9578, -0.2566, 0.1297, -0.6988, 0.6988, 0.153, -0.6988, 0.6988, 0.153, -0.6988, 0.6988, 0.153, -0.6988, 0.6988, 0.153, 0.2558, 0.9546, 0.153, 0.2558, 0.9546, 0.153, 0.2558, 0.9546, 0.153, 0.2558, 0.9546, 0.153, 0.9546, 0.2558, 0.153, 0.9546, 0.2558, 0.153, 0.9546, 0.2558, 0.153, 0.9546, 0.2558, 0.153, 0.6988, -0.6988, 0.153, 0.6988, -0.6988, 0.153, 0.6988, -0.6988, 0.153, 0.6988, -0.6988, 0.153, 1.93e-08, 0.0, 1.0, 1.93e-08, 0.0, 1.0, 1.93e-08, 0.0, 1.0, 1.93e-08, 0.0, 1.0, 1.93e-08, 0.0, 1.0, 1.93e-08, 0.0, 1.0, 1.93e-08, 0.0, 1.0, 1.93e-08, 0.0, 1.0, 1.93e-08, 0.0, 1.0, 1.93e-08, 0.0, 1.0, 1.93e-08, 0.0, 1.0, 1.93e-08, 0.0, 1.0, -0.9641, 0.2628, -0.03894, -0.9641, 0.2628, -0.03894, -0.9641, 0.2628, -0.03894, -0.9641, 0.2628, -0.03894, 0.9663, -0.2545, -0.03894, 0.9663, -0.2545, -0.03894, 0.9663, -0.2545, -0.03894, 0.9663, -0.2545, -0.03894, 0.6331, 0.6331, 0.4454, 0.6331, 0.6331, 0.4454, 0.6331, 0.6331, 0.4454, 0.6331, 0.6331, 0.4454, 0.6225, 0.6225, -0.4742, 0.6225, 0.6225, -0.4742, 0.6225, 0.6225, -0.4742, 0.6225, 0.6225, -0.4742, -0.2799, 0.9596, -0.02886, -0.2799, 0.9596, -0.02886, -0.2799, 0.9596, -0.02886, -0.2799, 0.9596, -0.02886, 0.2902, -0.9563, -0.03659, 0.2902, -0.9563, -0.03659, 0.2902, -0.9563, -0.03659, 0.2902, -0.9563, -0.03659, 0.8648, -0.2317, 0.4454, 0.8648, -0.2317, 0.4454, 0.8648, -0.2317, 0.4454, 0.8648, -0.2317, 0.4454, 0.8504, -0.2279, -0.4742, 0.8504, -0.2279, -0.4742, 0.8504, -0.2279, -0.4742, 0.8504, -0.2279, -0.4742, 0.7096, 0.7035, -0.03894, 0.7096, 0.7035, -0.03894, 0.7096, 0.7035, -0.03894, 0.7096, 0.7035, -0.03894, -0.7035, -0.7096, -0.03894, -0.7035, -0.7096, -0.03894, -0.7035, -0.7096, -0.03894, -0.7035, -0.7096, -0.03894, 0.2317, -0.8648, 0.4454, 0.2317, -0.8648, 0.4454, 0.2317, -0.8648, 0.4454, 0.2317, -0.8648, 0.4454, 0.2279, -0.8504, -0.4742, 0.2279, -0.8504, -0.4742, 0.2279, -0.8504, -0.4742, 0.2279, -0.8504, -0.4742, 0.9614, -0.2728, -0.03553, 0.9614, -0.2728, -0.03553, 0.9614, -0.2728, -0.03553, 0.9614, -0.2728, -0.03553, -0.9634, 0.266, -0.03241, -0.9634, 0.266, -0.03241, -0.9634, 0.266, -0.03241, -0.9634, 0.266, -0.03241, -0.6331, -0.6331, 0.4454, -0.6331, -0.6331, 0.4454, -0.6331, -0.6331, 0.4454, -0.6331, -0.6331, 0.4454, -0.6225, -0.6225, -0.4742, -0.6225, -0.6225, -0.4742, -0.6225, -0.6225, -0.4742, -0.6225, -0.6225, -0.4742, 0.2545, -0.9663, -0.03894, 0.2545, -0.9663, -0.03894, 0.2545, -0.9663, -0.03894, 0.2545, -0.9663, -0.03894, -0.2628, 0.9641, -0.03894, -0.2628, 0.9641, -0.03894, -0.2628, 0.9641, -0.03894, -0.2628, 0.9641, -0.03894, -0.8648, 0.2317, 0.4454, -0.8648, 0.2317, 0.4454, -0.8648, 0.2317, 0.4454, -0.8648, 0.2317, 0.4454, -0.8504, 0.2279, -0.4742, -0.8504, 0.2279, -0.4742, -0.8504, 0.2279, -0.4742, -0.8504, 0.2279, -0.4742, -0.7995, -0.6, -0.02867, -0.7995, -0.6, -0.02867, -0.7995, -0.6, -0.02867, -0.7995, -0.6, -0.02867, 0.8211, 0.5704, 0.01907, 0.8211, 0.5704, 0.01907, 0.8211, 0.5704, 0.01907, 0.8211, 0.5704, 0.01907, -0.2317, 0.8648, 0.4454, -0.2317, 0.8648, 0.4454, -0.2317, 0.8648, 0.4454, -0.2317, 0.8648, 0.4454, -0.2279, 0.8504, -0.4742, -0.2279, 0.8504, -0.4742, -0.2279, 0.8504, -0.4742, -0.2279, 0.8504, -0.4742, -1.628e-08, 0.0, 1.0, -2.621e-07, 0.0, 1.0, -2.621e-07, 0.0, 1.0, -1.628e-08, 0.0, 1.0, -2.621e-07, 0.0, 1.0, -1.639e-07, 0.0, 1.0, -1.639e-07, 0.0, 1.0, -2.621e-07, 0.0, 1.0, -1.639e-07, 0.0, 1.0, 0.0, 0.0, 1.0, 0.0, 0.0, 1.0, -1.639e-07, 0.0, 1.0, 0.0, 0.0, 1.0, 1.964e-07, 0.0, 1.0, 1.964e-07, 0.0, 1.0, 0.0, 0.0, 1.0, 1.964e-07, 0.0, 1.0, 1.964e-07, 0.0, 1.0, 1.964e-07, 0.0, 1.0, 1.964e-07, 0.0, 1.0, 1.964e-07, 0.0, 1.0, 1.964e-07, 0.0, 1.0, 1.964e-07, 0.0, 1.0, 1.964e-07, 0.0, 1.0, 1.964e-07, 0.0, 1.0, 1.964e-07, 0.0, 1.0, 1.964e-07, 0.0, 1.0, 1.964e-07, 0.0, 1.0, 1.964e-07, 0.0, 1.0, 0.0, 0.0, 1.0, 0.0, 0.0, 1.0, 1.964e-07, 0.0, 1.0, 0.0, 0.0, 1.0, 0.0, 0.0, 1.0, 0.0, 0.0, 1.0, 0.0, 0.0, 1.0, 0.0, 0.0, 1.0, 0.0, 0.0, 1.0, 0.0, 0.0, 1.0, 0.0, 0.0, 1.0, 0.0, 0.0, 1.0, 8.193e-08, 0.0, 1.0, 8.193e-08, 0.0, 1.0, 0.0, 0.0, 1.0, 8.193e-08, 0.0, 1.0, -1.628e-08, 0.0, 1.0, -1.628e-08, 0.0, 1.0, 8.193e-08, 0.0, 1.0, 0.6994, 0.6994, -0.1468, 0.6994, 0.6994, -0.1468, 0.6994, 0.6994, -0.1468, 0.6994, 0.6994, -0.1468, 0.9555, -0.256, -0.1468, 0.9555, -0.256, -0.1468, 0.9555, -0.256, -0.1468, 0.9555, -0.256, -0.1468, -0.256, 0.9555, 0.1468, -0.256, 0.9555, 0.1468, -0.256, 0.9555, 0.1468, -0.256, 0.9555, 0.1468, -0.6994, -0.6994, -0.1468, -0.6994, -0.6994, -0.1468, -0.6994, -0.6994, -0.1468, -0.6994, -0.6994, -0.1468, -0.9555, 0.256, -0.1468, -0.9555, 0.256, -0.1468, -0.9555, 0.256, -0.1468, -0.9555, 0.256, -0.1468, -0.256, 0.9555, -0.1468, -0.256, 0.9555, -0.1468, -0.256, 0.9555, -0.1468, -0.256, 0.9555, -0.1468, 0.0, 0.0, 1.0, 0.0, 0.0, 1.0, 0.0, 0.0, 1.0, 0.0, 0.0, 1.0, 0.0, 0.0, 1.0, 0.0, 0.0, 1.0, 0.0, 0.0, 1.0, 0.0, 0.0, 1.0, 0.0, 0.0, 1.0, 0.0, 0.0, 1.0, 0.0, 0.0, 1.0, 0.0, 0.0, 1.0, 0.0, 0.0, 1.0, 0.0, 0.0, 1.0, 0.0, 0.0, 1.0, 0.0, 0.0, 1.0, 0.0, 0.0, 1.0, 0.0, 0.0, 1.0, 0.0, 0.0, 1.0, 0.0, 0.0, 1.0, -0.5991, -0.8007, 0.001158, -0.5991, -0.8007, 0.001158, -0.5991, -0.8007, 0.001158, -0.5991, -0.8007, 0.001158, 0.0, 0.0, 1.0, 0.0, 0.0, 1.0, 0.0, 0.0, 1.0, 0.0, 0.0, 1.0, 0.0, 0.0, 1.0, 0.0, 0.0, 1.0, 0.0, 0.0, 1.0, 0.0, 0.0, 1.0, 0.0, 0.0, 1.0, 0.0, 0.0, 1.0, 0.0, 0.0, 1.0, 0.0, 0.0, 1.0, 0.0, 0.0, 1.0, 0.0, 0.0, 1.0, 0.0, 0.0, 1.0, 0.0, 0.0, 1.0, 0.0, 0.0, 1.0, 0.0, 0.0, 1.0, 0.0, 0.0, 1.0, 0.0, 0.0, 1.0, 0.0, 0.0, 1.0, 0.0, 0.0, 1.0, 0.0, 0.0, 1.0, 0.0, 0.0, 1.0, 0.0, 0.0, 1.0, 0.0, 0.0, 1.0, 0.0, 0.0, 1.0, 0.0, 0.0, 1.0, 0.0, 0.0, 1.0, 0.0, 0.0, 1.0, 0.0, 0.0, 1.0, 0.0, 0.0, 1.0, 0.0, 0.0, 1.0, 0.0, 0.0, 1.0, 0.0, 0.0, 1.0, 0.0, 0.0, 1.0, 0.0, 0.0, 1.0, 0.0, 0.0, 1.0, 0.0, 0.0, 1.0, 0.0, 0.0, 1.0, -0.5383, -0.8387, -0.08269, -0.5383, -0.8387, -0.08269, -0.5383, -0.8387, -0.08269, -0.5383, -0.8387, -0.08269, 0.0, 0.0, 1.0, 0.0, 0.0, 1.0, 0.0, 0.0, 1.0, 0.0, 0.0, 1.0, 0.0, 0.0, 1.0, 0.0, 0.0, 1.0, 0.0, 0.0, 1.0, 0.0, 0.0, 1.0, 0.0, 0.0, 1.0, 0.0, 0.0, 1.0, 0.0, 0.0, 1.0, 0.0, 0.0, 1.0, 0.0, 0.0, 1.0, 0.0, 0.0, 1.0, 0.0, 0.0, 1.0, 0.0, 0.0, 1.0, 0.0, 0.0, 1.0, 0.0, 0.0, 1.0, 0.0, 0.0, 1.0, 0.0, 0.0, 1.0, 0.0, 0.0, 1.0, 0.0, 0.0, 1.0, 0.0, 0.0, 1.0, 0.0, 0.0, 1.0, 0.0, 0.0, 1.0, 0.0, 0.0, 1.0, 0.0, 0.0, 1.0, 0.0, 0.0, 1.0, 0.0, 0.0, 1.0, 0.0, 0.0, 1.0, 0.0, 0.0, 1.0, 0.0, 0.0, 1.0, 0.5401, 0.8415, 0.00722, 0.5401, 0.8415, 0.00722, 0.5401, 0.8415, 0.00722, 0.5401, 0.8415, 0.00722, 0.0, 0.0, 1.0, 0.0, 0.0, 1.0, 0.0, 0.0, 1.0, 0.0, 0.0, 1.0, 0.0, 0.0, 1.0, 0.0, 0.0, 1.0, 0.0, 0.0, 1.0, 0.0, 0.0, 1.0, 0.0, 0.0, 1.0, 0.0, 0.0, 1.0, 0.0, 0.0, 1.0, 0.0, 0.0, 1.0, 0.0, 0.0, 1.0, 0.0, 0.0, 1.0, 0.0, 0.0, 1.0, 0.0, 0.0, 1.0, 0.6994, 0.6994, -0.1468, 0.6994, 0.6994, -0.1468, 0.6994, 0.6994, -0.1468, 0.6994, 0.6994, -0.1468, 0.9555, -0.256, -0.1468, 0.9555, -0.256, -0.1468, 0.9555, -0.256, -0.1468, 0.9555, -0.256, -0.1468, 0.2581, -0.9633, -0.07381, 0.2581, -0.9633, -0.07381, 0.2581, -0.9633, -0.07381, 0.2581, -0.9633, -0.07381, -0.6994, -0.6994, -0.1468, -0.6994, -0.6994, -0.1468, -0.6994, -0.6994, -0.1468, -0.6994, -0.6994, -0.1468, 0.9507, -0.2547, 0.1768, 0.9507, -0.2547, 0.1768, 0.9507, -0.2547, 0.1768, 0.9507, -0.2547, 0.1768, -0.256, 0.9555, -0.1468, -0.256, 0.9555, -0.1468, -0.256, 0.9555, -0.1468, -0.256, 0.9555, -0.1468, 0.0, 0.0, 1.0, 0.0, 0.0, 1.0, 0.0, 0.0, 1.0, 0.0, 0.0, 1.0, 0.0, 0.0, 1.0, 0.0, 0.0, 1.0, 0.0, 0.0, 1.0, 0.0, 0.0, 1.0, 0.0, 0.0, 1.0, 0.0, 0.0, 1.0, 0.0, 0.0, 1.0, 0.0, 0.0, 1.0, 0.0, 0.0, 1.0, 0.0, 0.0, 1.0, 0.0, 0.0, 1.0, 0.0, 0.0, 1.0, 0.0, 0.0, 1.0, 0.0, 0.0, 1.0, 0.0, 0.0, 1.0, 0.0, 0.0, 1.0, 0.0, 0.0, 1.0, 0.0, 0.0, 1.0, 0.0, 0.0, 1.0, 0.0, 0.0, 1.0, 0.0, 0.0, 1.0, 0.0, 0.0, 1.0, 0.0, 0.0, 1.0, 0.0, 0.0, 1.0, 0.9971, 0.0, -0.07658, 0.9971, 0.0, -0.07658, 0.9971, 0.0, -0.07658, 0.9971, 0.0, -0.07658, 0.0, 0.0, 1.0, 0.0, 0.0, 1.0, 0.0, 0.0, 1.0, 0.0, 0.0, 1.0, 0.5954, 0.7957, 0.1107, 0.5954, 0.7957, 0.1107, 0.5954, 0.7957, 0.1107, 0.5954, 0.7957, 0.1107, 0.0, 0.0, 1.0, 0.0, 0.0, 1.0, 0.0, 0.0, 1.0, 0.0, 0.0, 1.0, 0.0, 0.0, 1.0, 0.0, 0.0, 1.0, 0.0, 0.0, 1.0, 0.0, 0.0, 1.0, 0.0, 0.0, 1.0, 0.0, 0.0, 1.0, 0.0, 0.0, 1.0, 0.0, 0.0, 1.0, 0.0, 0.0, 1.0, 0.0, 0.0, 1.0, 0.0, 0.0, 1.0, 0.0, 0.0, 1.0, 0.0, 0.0, 1.0, 0.0, 0.0, 1.0, 0.0, 0.0, 1.0, 0.0, 0.0, 1.0, 0.0, 0.0, 1.0, 0.0, 0.0, 1.0, 0.0, 0.0, 1.0, 0.0, 0.0, 1.0, -1.0, 0.0, 7.095e-07, -1.0, 0.0, 7.095e-07, -1.0, 0.0, 7.095e-07, -1.0, 0.0, 7.095e-07, 0.0, 0.0, 1.0, 0.0, 0.0, 1.0, 0.0, 0.0, 1.0, 0.0, 0.0, 1.0, 0.8495, 0.5264, -0.0368, 0.8495, 0.5264, -0.0368, 0.8495, 0.5264, -0.0368, 0.8495, 0.5264, -0.0368, 0.9358, 0.3517, 0.02512, 0.9358, 0.3517, 0.02512, 0.9358, 0.3517, 0.02512, 0.9358, 0.3517, 0.02512, -0.8856, -0.4498, -0.116, -0.8856, -0.4498, -0.116, -0.8856, -0.4498, -0.116, -0.8856, -0.4498, -0.116, -0.9359, -0.3388, -0.09593, -0.9359, -0.3388, -0.09593, -0.9359, -0.3388, -0.09593, -0.9359, -0.3388, -0.09593, 0.6988, -0.6988, 0.153, 0.6988, -0.6988, 0.153, 0.6988, -0.6988, 0.153, 0.6988, -0.6988, 0.153, 0.6988, -0.6988, 0.153, 0.6988, -0.6988, 0.153, 0.6988, -0.6988, 0.153, 0.6988, -0.6988, 0.153, -0.7055, 0.7055, -0.06829, -0.7055, 0.7055, -0.06829, -0.7055, 0.7055, -0.06829, -0.7055, 0.7055, -0.06829, -0.7005, 0.7005, -0.1364, -0.7005, 0.7005, -0.1364, -0.7005, 0.7005, -0.1364, -0.7005, 0.7005, -0.1364, 0.5975, 0.7986, 0.07248, 0.5975, 0.7986, 0.07248, 0.5975, 0.7986, 0.07248, 0.5975, 0.7986, 0.07248, 0.9594, -0.2571, 0.1164, 0.9594, -0.2571, 0.1164, 0.9594, -0.2571, 0.1164, 0.9594, -0.2571, 0.1164, 0.5401, 0.8415, 0.00722, 0.5401, 0.8415, 0.00722, 0.5401, 0.8415, 0.00722, 0.5401, 0.8415, 0.00722, -0.5383, -0.8387, -0.08269, -0.5383, -0.8387, -0.08269, -0.5383, -0.8387, -0.08269, -0.5383, -0.8387, -0.08269, -0.5987, -0.8001, -0.03754, -0.5987, -0.8001, -0.03754, -0.5987, -0.8001, -0.03754, -0.5987, -0.8001, -0.03754, -0.9555, 0.256, -0.1468, -0.9555, 0.256, -0.1468, -0.9555, 0.256, -0.1468, -0.9555, 0.256, -0.1468, -0.9429, 0.3314, -0.03313, -0.9429, 0.3314, -0.03313, -0.9429, 0.3314, -0.03313, -0.9429, 0.3314, -0.03313, 0.9327, -0.3558, -0.05937, 0.9327, -0.3558, -0.05937, 0.9327, -0.3558, -0.05937, 0.9327, -0.3558, -0.05937, 0.2558, 0.9546, 0.153, 0.2558, 0.9546, 0.153, 0.2558, 0.9546, 0.153, 0.2558, 0.9546, 0.153, -0.2574, -0.9605, -0.1055, -0.2574, -0.9605, -0.1055, -0.2574, -0.9605, -0.1055, -0.2574, -0.9605, -0.1055, -1.0, 0.0, 7.071e-07, -1.0, 0.0, 7.071e-07, -1.0, 0.0, 7.071e-07, -1.0, 0.0, 7.071e-07, -1.0, 0.0, 7.071e-07, -1.0, 0.0, 7.085e-07, -1.0, 0.0, 7.082e-07, -1.0, 0.0, 7.071e-07, -1.0, 0.0, 7.085e-07, -1.0, 0.0, 7.095e-07, -1.0, 0.0, 7.095e-07, -1.0, 0.0, 7.082e-07, 0.9971, 0.0, -0.07658, 0.9971, 0.0, -0.07658, 0.9971, 0.0, -0.07658, 0.9971, 0.0, -0.07658, 0.9971, 0.0, -0.07658, 0.9971, 0.0, -0.07658, 0.9971, 0.0, -0.07658, 0.9971, 0.0, -0.07658, 0.9971, 0.0, -0.07658, 0.9971, 0.0, -0.07658, 0.9971, 0.0, -0.07658, 0.9971, 0.0, -0.07658, 0.2526, -0.9428, -0.2174, 0.2526, -0.9428, -0.2174, 0.2526, -0.9428, -0.2174, 0.2526, -0.9428, -0.2174, 0.256, -0.9555, -0.1468, 0.256, -0.9555, -0.1468, 0.256, -0.9555, -0.1468, 0.256, -0.9555, -0.1468, 0.256, -0.9555, -0.1468, 0.256, -0.9555, -0.1468, 0.256, -0.9555, -0.1468, 0.256, -0.9555, -0.1468, 0.0, 0.0, 1.0, 0.0, 0.0, 1.0, 0.0, 0.0, 1.0, 0.0, 0.0, 1.0, 0.0, 0.0, 1.0, 0.0, 0.0, 1.0, 0.0, 0.0, 1.0, 0.0, 0.0, 1.0, 0.0, 0.0, 1.0, 0.0, 0.0, 1.0, 0.0, 0.0, 1.0, 0.0, 0.0, 1.0, 0.0, 0.0, 1.0, 0.0, 0.0, 1.0, 0.0, 0.0, 1.0, 0.0, 0.0, 1.0, 0.0, 0.0, 1.0, 0.0, 0.0, 1.0, 0.0, 0.0, 1.0, 0.0, 0.0, 1.0, 0.0, 0.0, 1.0, 0.0, 0.0, 1.0, 0.0, 0.0, 1.0, 0.0, 0.0, 1.0, -0.256, 0.9555, 0.1468, -0.256, 0.9555, 0.1468, -0.256, 0.9555, 0.1468, -0.256, 0.9555, 0.1468, -0.256, 0.9555, 0.1468, -0.256, 0.9555, 0.1468, -0.256, 0.9555, 0.1468, -0.256, 0.9555, 0.1468, -0.256, 0.9555, 0.1468, -0.256, 0.9555, 0.1468, -0.256, 0.9555, 0.1468, -0.256, 0.9555, 0.1468, 0.2297, -0.9725, -0.03909, 0.2297, -0.9725, -0.03909, 0.2297, -0.9725, -0.03909, 0.2297, -0.9725, -0.03909, -0.2153, 0.9753, -0.04952, -0.2153, 0.9753, -0.04952, -0.2153, 0.9753, -0.04952, -0.2153, 0.9753, -0.04952, -0.9508, -0.2548, 0.1761, -0.9508, -0.2548, 0.1761, -0.9508, -0.2548, 0.1761, -0.9508, -0.2548, 0.1761, 0.9542, 0.2557, -0.1553, 0.9542, 0.2557, -0.1553, 0.9542, 0.2557, -0.1553, 0.9542, 0.2557, -0.1553, -0.2364, 0.9712, -0.02857, -0.2364, 0.9712, -0.02857, -0.2364, 0.9712, -0.02857, -0.2364, 0.9712, -0.02857, 0.03197, -0.02161, -0.9993, 0.03197, -0.02161, -0.9993, 0.03197, -0.02161, -0.9993, 0.03197, -0.02161, -0.9993, 0.2364, -0.9712, 0.02857, 0.2364, -0.9712, 0.02857, 0.2364, -0.9712, 0.02857, 0.2364, -0.9712, 0.02857, -0.03197, 0.02161, 0.9993, -0.03197, 0.02161, 0.9993, -0.03197, 0.02161, 0.9993, -0.03197, 0.02161, 0.9993, -0.9711, -0.2372, -0.02594, -0.9711, -0.2372, -0.02594, -0.9711, -0.2372, -0.02594, -0.9711, -0.2372, -0.02594, 0.9711, 0.2372, 0.02594, 0.9711, 0.2372, 0.02594, 0.9711, 0.2372, 0.02594, 0.9711, 0.2372, 0.02594, -0.2364, 0.9712, -0.02857, -0.2364, 0.9712, -0.02857, -0.2364, 0.9712, -0.02857, -0.2364, 0.9712, -0.02857, 0.03197, -0.02161, -0.9993, 0.03197, -0.02161, -0.9993, 0.03197, -0.02161, -0.9993, 0.03197, -0.02161, -0.9993, 0.2364, -0.9712, 0.02857, 0.2364, -0.9712, 0.02857, 0.2364, -0.9712, 0.02857, 0.2364, -0.9712, 0.02857, -0.03197, 0.02161, 0.9993, -0.03197, 0.02161, 0.9993, -0.03197, 0.02161, 0.9993, -0.03197, 0.02161, 0.9993, -0.9821, -0.1862, -0.02739, -0.9821, -0.1862, -0.02739, -0.9821, -0.1862, -0.02739, -0.9821, -0.1862, -0.02739, 0.9446, 0.3275, 0.02314, 0.9446, 0.3275, 0.02314, 0.9446, 0.3275, 0.02314, 0.9446, 0.3275, 0.02314, -0.2364, 0.9712, -0.02857, -0.2364, 0.9712, -0.02857, -0.2364, 0.9712, -0.02857, -0.2364, 0.9712, -0.02857, 0.03197, -0.02161, -0.9993, 0.03197, -0.02161, -0.9993, 0.03197, -0.02161, -0.9993, 0.03197, -0.02161, -0.9993, 0.2364, -0.9712, 0.02857, 0.2364, -0.9712, 0.02857, 0.2364, -0.9712, 0.02857, 0.2364, -0.9712, 0.02857, -0.03197, 0.02161, 0.9993, -0.03197, 0.02161, 0.9993, -0.03197, 0.02161, 0.9993, -0.03197, 0.02161, 0.9993, -0.9711, -0.2372, -0.02594, -0.9711, -0.2372, -0.02594, -0.9711, -0.2372, -0.02594, -0.9711, -0.2372, -0.02594, 0.9711, 0.2372, 0.02594, 0.9711, 0.2372, 0.02594, 0.9711, 0.2372, 0.02594, 0.9711, 0.2372, 0.02594, 0.9821, 0.1862, 0.02739, 0.9821, 0.1862, 0.02739, 0.9821, 0.1862, 0.02739, 0.9821, 0.1862, 0.02739, -0.9446, -0.3275, -0.02314, -0.9446, -0.3275, -0.02314, -0.9446, -0.3275, -0.02314, -0.9446, -0.3275, -0.02314, -0.03197, 0.02161, 0.9993, -0.03197, 0.02161, 0.9993, -0.03197, 0.02161, 0.9993, -0.03197, 0.02161, 0.9993, 0.03197, -0.02161, -0.9993, 0.03197, -0.02161, -0.9993, 0.03197, -0.02161, -0.9993, 0.03197, -0.02161, -0.9993, -0.2977, 0.9546, -0.004351, -0.2977, 0.9546, -0.004351, -0.2977, 0.9546, -0.004351, -0.2977, 0.9546, -0.004351, -0.009749, 0.001516, 1.0, -0.009749, 0.001516, 1.0, -0.009749, 0.001516, 1.0, -0.009749, 0.001516, 1.0, 0.2977, -0.9546, 0.004351, 0.2977, -0.9546, 0.004351, 0.2977, -0.9546, 0.004351, 0.2977, -0.9546, 0.004351, 0.009749, -0.001517, -1.0, 0.009749, -0.001517, -1.0, 0.009749, -0.001517, -1.0, 0.009749, -0.001517, -1.0, 0.9546, 0.2977, 0.008855, 0.9546, 0.2977, 0.008855, 0.9546, 0.2977, 0.008855, 0.9546, 0.2977, 0.008855, -0.9546, -0.2977, -0.008855, -0.9546, -0.2977, -0.008855, -0.9546, -0.2977, -0.008855, -0.9546, -0.2977, -0.008855, -0.2977, 0.9546, -0.004351, -0.2977, 0.9546, -0.004351, -0.2977, 0.9546, -0.004351, -0.2977, 0.9546, -0.004351, -0.009749, 0.001517, 1.0, -0.009749, 0.001517, 1.0, -0.009749, 0.001517, 1.0, -0.009749, 0.001517, 1.0, 0.2977, -0.9546, 0.004351, 0.2977, -0.9546, 0.004351, 0.2977, -0.9546, 0.004351, 0.2977, -0.9546, 0.004351, 0.009748, -0.001517, -1.0, 0.009748, -0.001517, -1.0, 0.009748, -0.001517, -1.0, 0.009748, -0.001517, -1.0, 0.9378, 0.3471, 0.008616, 0.9378, 0.3471, 0.008616, 0.9378, 0.3471, 0.008616, 0.9378, 0.3471, 0.008616, -0.9784, -0.2066, -0.009225, -0.9784, -0.2066, -0.009225, -0.9784, -0.2066, -0.009225, -0.9784, -0.2066, -0.009225, -0.2977, 0.9546, -0.004351, -0.2977, 0.9546, -0.004351, -0.2977, 0.9546, -0.004351, -0.2977, 0.9546, -0.004351, -0.009749, 0.001518, 1.0, -0.009749, 0.001518, 1.0, -0.009749, 0.001518, 1.0, -0.009749, 0.001518, 1.0, 0.2977, -0.9546, 0.00435, 0.2977, -0.9546, 0.00435, 0.2977, -0.9546, 0.00435, 0.2977, -0.9546, 0.00435, 0.009749, -0.001517, -1.0, 0.009749, -0.001517, -1.0, 0.009749, -0.001517, -1.0, 0.009749, -0.001517, -1.0, 0.9546, 0.2977, 0.008855, 0.9546, 0.2977, 0.008855, 0.9546, 0.2977, 0.008855, 0.9546, 0.2977, 0.008855, -0.9546, -0.2977, -0.008854, -0.9546, -0.2977, -0.008854, -0.9546, -0.2977, -0.008854, -0.9546, -0.2977, -0.008854, -0.9378, -0.3471, -0.008617, -0.9378, -0.3471, -0.008617, -0.9378, -0.3471, -0.008617, -0.9378, -0.3471, -0.008617, 0.9784, 0.2066, 0.009225, 0.9784, 0.2066, 0.009225, 0.9784, 0.2066, 0.009225, 0.9784, 0.2066, 0.009225, 0.009748, -0.001517, -1.0, 0.009748, -0.001517, -1.0, 0.009748, -0.001517, -1.0, 0.009748, -0.001517, -1.0, -0.009749, 0.001517, 1.0, -0.009749, 0.001517, 1.0, -0.009749, 0.001517, 1.0, -0.009749, 0.001517, 1.0])] * 3)])
me_cube_9033 = bpy.data.meshes.new('Cube.9033')
me_cube_9033.from_pydata([(0.002823, 0.3232, 0.03176), (0.2192, 0.3947, -0.08293), (0.1581, 0.2822, 0.01648), (0.3832, 0.2331, -0.08496), (0.2729, 0.1692, 0.01506), (0.4636, 0.02271, -0.08085), (0.3164, 0.01437, 0.02967), (0.2749, -0.1423, 0.01446), (0.1627, -0.2564, 0.03719), (0.007679, -0.2991, 0.0467), (-0.2079, -0.3656, -0.03172), (-0.1488, -0.259, 0.03782), (-0.37, -0.2163, -0.02931), (-0.2636, -0.1459, 0.03924), (-0.3058, 0.009863, 0.05058), (-0.3669, 0.2117, -0.04611), (-0.2644, 0.1665, 0.064), (-0.2146, 0.3733, -0.06011), (-0.1516, 0.281, 0.05383), (-0.006034, 0.4053, -0.1315), (0.194, 0.3531, -0.1396), (0.3413, 0.208, -0.1414), (0.3964, 0.008666, -0.1365), (0.3447, -0.1913, -0.1261), (0.1999, -0.3384, -0.113), (0.0007854, -0.3932, -0.1008), (-0.1992, -0.3411, -0.09269), (-0.3465, -0.1959, -0.09087), (-0.4017, 0.003414, -0.09582), (-0.3499, 0.2034, -0.1062), (-0.2051, 0.3505, -0.1193), (-0.1022, -0.004078, 0.01713), (-0.1012, -0.02071, 0.03507), (-0.1186, -0.00352, 0.03529), (-0.09867, -0.01879, 0.08449), (-0.09794, -0.0008128, 0.1011), (-0.1161, -0.001599, 0.0847), (-0.1024, 0.02388, 0.01605), (-0.1189, 0.02444, 0.03421), (-0.1017, 0.04186, 0.03267), (-0.09818, 0.02715, 0.1), (-0.09921, 0.04378, 0.08208), (-0.1164, 0.02636, 0.08363), (-0.102, -0.004077, 0.01712), (-0.08388, -0.003292, 0.03352), (-0.101, -0.02071, 0.03506), (-0.09779, -0.0008118, 0.1011), (-0.09852, -0.01879, 0.08448), (-0.08137, -0.00137, 0.08293), (-0.1023, 0.02388, 0.01604), (-0.1016, 0.04186, 0.03266), (-0.08412, 0.02467, 0.03244), (-0.09803, 0.02715, 0.1), (-0.08161, 0.02659, 0.08186), (-0.09905, 0.04378, 0.08207), (-0.102, -0.004114, 0.0691), (-0.1009, -0.02074, 0.0871), (-0.1184, -0.003619, 0.08564), (-0.1009, -0.02074, 0.08716), (-0.1003, -0.002765, 0.1038), (-0.1184, -0.003613, 0.08579), (-0.1023, 0.0308, 0.06776), (-0.1187, 0.03129, 0.08429), (-0.1015, 0.04877, 0.08443), (-0.1006, 0.03215, 0.1025), (-0.1015, 0.04878, 0.08448), (-0.1187, 0.0313, 0.08445), (0.0719, -0.002998, 0.05952), (0.09, -0.002247, 0.07502), (0.0729, -0.01963, 0.07752), (0.07366, -0.001648, 0.09423), (0.07291, -0.01962, 0.07757), (0.09001, -0.002241, 0.07517), (0.07231, 0.04989, 0.07484), (0.0897, 0.03267, 0.07368), (0.0716, 0.03191, 0.05818), (0.07336, 0.03326, 0.09289), (0.08971, 0.03267, 0.07383), (0.07231, 0.04989, 0.0749), (0.06862, -0.0004321, 0.008046), (0.06965, -0.01706, 0.02599), (0.05221, 0.0001261, 0.02621), (0.07217, -0.01513, 0.07569), (0.07289, 0.002844, 0.0923), (0.05473, 0.002059, 0.0759), (0.06838, 0.02753, 0.00697), (0.05197, 0.02809, 0.02513), (0.06911, 0.0455, 0.02359), (0.07266, 0.0308, 0.09122), (0.07163, 0.04743, 0.07328), (0.05449, 0.03002, 0.07483), (0.06878, -0.0004311, 0.008038), (0.08695, 0.0003547, 0.02444), (0.0698, -0.01706, 0.02598), (0.07305, 0.002845, 0.09229), (0.07232, -0.01513, 0.07568), (0.08946, 0.002287, 0.07413), (0.06854, 0.02753, 0.006963), (0.06927, 0.0455, 0.02358), (0.08671, 0.02832, 0.02336), (0.07281, 0.03081, 0.09122), (0.08923, 0.03025, 0.07306), (0.07179, 0.04744, 0.07327), (-0.04437, 0.04936, 0.0869), (-0.0451, 0.03138, 0.07024), (-0.04437, 0.04936, 0.08696), (-0.04334, 0.03273, 0.105), (-0.04378, -0.02016, 0.08958), (-0.0448, -0.003531, 0.07158), (-0.04377, -0.02016, 0.08963), (-0.04304, -0.002181, 0.1063), (0.01333, 0.4484, -0.07458), (-0.01959, 0.4467, -0.07285), (0.4185, -0.2274, -0.06884), (0.4336, -0.1986, -0.07072), (0.2284, -0.388, -0.05296), (0.2581, -0.3728, -0.05506), (-0.01224, -0.4306, -0.0391), (0.02108, -0.4325, -0.04072), (-0.4378, 0.02163, -0.03512), (-0.4383, -0.011, -0.03383), (-0.006269, 0.4328, -0.1326), (-0.02172, 0.4451, -0.1149), (0.0112, 0.4468, -0.1166), (0.2171, 0.3931, -0.125), (0.2073, 0.3766, -0.1412), (0.381, 0.2315, -0.127), (0.3641, 0.2213, -0.1431), (0.4615, 0.02108, -0.1229), (0.4416, 0.01693, -0.1391), (0.4315, -0.2002, -0.1128), (0.4164, -0.229, -0.1109), (0.4098, -0.2122, -0.1286), (0.256, -0.3744, -0.09711), (0.2263, -0.3897, -0.09501), (0.2307, -0.3735, -0.1132), (0.01895, -0.4341, -0.08278), (-0.01437, -0.4323, -0.08116), (0.001028, -0.4217, -0.0997), (-0.2101, -0.3672, -0.07377), (-0.2042, -0.3525, -0.09198), (-0.3721, -0.218, -0.07136), (-0.3603, -0.2077, -0.08971), (-0.4405, -0.01264, -0.07588), (-0.4399, 0.01999, -0.07718), (-0.4297, 0.00323, -0.09439), (-0.369, 0.2101, -0.08816), (-0.3538, 0.2046, -0.1061), (-0.2167, 0.3716, -0.1022), (-0.2091, 0.3571, -0.1193), (0.2137, 0.3818, -0.02083), (0.2212, 0.3962, -0.04375), (0.01531, 0.4499, -0.0354), (-0.0176, 0.4482, -0.03367), (-0.0001188, 0.4381, -0.01115), (0.3711, 0.2266, -0.02275), (0.3852, 0.2346, -0.04578), (0.4488, 0.02367, -0.01803), (0.4656, 0.02424, -0.04167), (0.4167, -0.2057, -0.01042), (0.4205, -0.2258, -0.02966), (0.4356, -0.1971, -0.03155), (0.2383, -0.3676, 0.006531), (0.2304, -0.3865, -0.01378), (0.2601, -0.3713, -0.01588), (0.007121, -0.4169, 0.02052), (-0.01026, -0.4291, 7.413e-05), (0.02307, -0.4309, -0.001543), (-0.197, -0.3484, 0.02662), (-0.206, -0.364, 0.007463), (-0.3527, -0.2046, 0.02884), (-0.368, -0.2148, 0.009872), (-0.4235, 0.007909, 0.02592), (-0.4358, 0.02315, 0.004055), (-0.4364, -0.009477, 0.005353), (-0.3502, 0.2073, 0.01778), (-0.3649, 0.2132, -0.006928), (-0.2035, 0.3626, 0.004172), (-0.2126, 0.3748, -0.02093)], [], [(45, 47, 34, 32), (51, 53, 48, 44), (61, 104, 108, 55), (52, 40, 35, 46), (33, 36, 42, 38), (39, 41, 54, 50), (107, 109, 58, 56), (85, 97, 91, 79), (69, 71, 109, 107), (106, 64, 59, 110), (74, 77, 72, 68), (63, 65, 105, 103), (93, 95, 82, 80), (99, 101, 96, 92), (111, 1, 124, 123), (100, 88, 83, 94), (81, 84, 90, 86), (87, 89, 102, 98), (103, 105, 78, 73), (57, 60, 66, 62), (76, 106, 110, 70), (104, 75, 67, 108), (17, 178, 153, 112), (2, 4, 155, 150), (4, 6, 157, 155), (113, 160, 164, 116), (113, 116, 133, 131), (115, 118, 136, 134), (117, 10, 139, 137), (11, 13, 170, 168), (119, 173, 176, 15), (119, 15, 146, 144), (2, 0, 18, 16, 14, 13, 11, 9, 8, 7, 6, 4), (16, 18, 177, 175), (17, 112, 122, 148), (5, 114, 130, 128), (111, 152, 151, 1), (23, 22, 129, 132), (0, 2, 150, 154), (22, 21, 127, 129), (20, 19, 121, 125), (12, 171, 174, 120), (28, 27, 142, 145), (12, 120, 143, 141), (117, 166, 169, 10), (115, 163, 167, 118), (5, 158, 161, 114), (19, 30, 149, 121), (1, 3, 126, 124), (3, 5, 128, 126), (24, 23, 132, 135), (25, 24, 135, 138), (26, 25, 138, 140), (27, 26, 140, 142), (10, 12, 141, 139), (29, 28, 145, 147), (30, 29, 147, 149), (15, 17, 148, 146), (21, 20, 125, 127), (1, 151, 156, 3), (18, 0, 154, 177), (6, 7, 159, 157), (7, 8, 162, 159), (8, 9, 165, 162), (9, 11, 168, 165), (10, 169, 171, 12), (13, 14, 172, 170), (14, 16, 175, 172), (15, 176, 178, 17), (3, 156, 158, 5), (31, 32, 33), (34, 35, 36), (37, 38, 39), (40, 41, 42), (43, 44, 45), (46, 47, 48), (49, 50, 51), (52, 53, 54), (55, 56, 57), (58, 59, 60), (61, 62, 63), (64, 65, 66), (67, 68, 69), (70, 71, 72), (73, 74, 75), (76, 77, 78), (79, 80, 81), (82, 83, 84), (85, 86, 87), (88, 89, 90), (91, 92, 93), (94, 95, 96), (97, 98, 99), (100, 101, 102), (121, 122, 123), (130, 131, 132), (133, 134, 135), (136, 137, 138), (143, 144, 145), (152, 153, 154), (159, 160, 161), (162, 163, 164), (165, 166, 167), (172, 173, 174), (37, 31, 33, 38), (32, 34, 36, 33), (35, 40, 42, 36), (41, 39, 38, 42), (49, 37, 39, 50), (40, 52, 54, 41), (53, 51, 50, 54), (43, 49, 51, 44), (52, 46, 48, 53), (47, 45, 44, 48), (31, 43, 45, 32), (46, 35, 34, 47), (61, 55, 57, 62), (56, 58, 60, 57), (59, 64, 66, 60), (65, 63, 62, 66), (104, 61, 63, 103), (106, 76, 78, 105), (77, 74, 73, 78), (67, 75, 74, 68), (76, 70, 72, 77), (71, 69, 68, 72), (108, 67, 69, 107), (110, 59, 58, 109), (85, 79, 81, 86), (80, 82, 84, 81), (83, 88, 90, 84), (89, 87, 86, 90), (97, 85, 87, 98), (88, 100, 102, 89), (101, 99, 98, 102), (91, 97, 99, 92), (100, 94, 96, 101), (95, 93, 92, 96), (79, 91, 93, 80), (94, 83, 82, 95), (75, 104, 103, 73), (64, 106, 105, 65), (55, 108, 107, 56), (70, 110, 109, 71), (151, 152, 154, 150), (112, 153, 152, 111), (156, 151, 150, 155), (158, 156, 155, 157), (161, 158, 157, 159), (160, 113, 114, 161), (164, 160, 159, 162), (163, 115, 116, 164), (167, 163, 162, 165), (166, 117, 118, 167), (169, 166, 165, 168), (171, 169, 168, 170), (174, 171, 170, 172), (173, 119, 120, 174), (176, 173, 172, 175), (178, 176, 175, 177), (153, 178, 177, 154), (123, 124, 125, 121), (124, 126, 127, 125), (126, 128, 129, 127), (128, 130, 132, 129), (131, 133, 135, 132), (134, 136, 138, 135), (137, 139, 140, 138), (139, 141, 142, 140), (141, 143, 145, 142), (144, 146, 147, 145), (146, 148, 149, 147), (148, 122, 121, 149), (111, 123, 122, 112), (143, 120, 119, 144), (136, 118, 117, 137), (133, 116, 115, 134), (130, 114, 113, 131), (37, 49, 43, 31)])
me_cube_9033.polygons.foreach_set('use_smooth', [True] * 179)
_k = set([(0, 2), (0, 18), (0, 154), (1, 124), (1, 151), (2, 4), (2, 150), (3, 126), (3, 156), (4, 6), (4, 155), (5, 128), (5, 158), (6, 7), (6, 157), (7, 8), (7, 159), (8, 9), (8, 162), (9, 11), (9, 165), (10, 139), (10, 169), (11, 13), (11, 168), (12, 141), (12, 171), (13, 14), (13, 170), (14, 16), (14, 172), (15, 146), (15, 176), (16, 18), (16, 175), (17, 148), (17, 178), (18, 177), (31, 32), (31, 33), (31, 37), (31, 43), (32, 33), (32, 34), (32, 45), (33, 36), (33, 38), (34, 35), (34, 36), (34, 47), (35, 36), (35, 40), (35, 46), (36, 42), (37, 38), (37, 39), (37, 49), (38, 39), (38, 42), (39, 41), (39, 50), (40, 41), (40, 42), (40, 52), (41, 42), (41, 54), (43, 44), (43, 45), (43, 49), (44, 45), (44, 48), (44, 51), (45, 47), (46, 47), (46, 48), (46, 52), (47, 48), (48, 53), (49, 50), (49, 51), (50, 51), (50, 54), (51, 53), (52, 53), (52, 54), (53, 54), (55, 56), (55, 57), (55, 61), (55, 108), (56, 57), (56, 58), (56, 107), (57, 60), (57, 62), (58, 59), (58, 60), (58, 109), (59, 60), (59, 64), (59, 110), (60, 66), (61, 62), (61, 63), (61, 104), (62, 63), (62, 66), (63, 65), (63, 103), (64, 65), (64, 66), (64, 106), (65, 66), (65, 105), (67, 68), (67, 69), (67, 75), (67, 108), (68, 69), (68, 72), (68, 74), (69, 71), (69, 107), (70, 71), (70, 72), (70, 76), (70, 110), (71, 72), (71, 109), (72, 77), (73, 74), (73, 75), (73, 78), (73, 103), (74, 75), (74, 77), (75, 104), (76, 77), (76, 78), (76, 106), (77, 78), (78, 105), (79, 80), (79, 81), (79, 85), (79, 91), (80, 81), (80, 82), (80, 93), (81, 84), (81, 86), (82, 83), (82, 84), (82, 95), (83, 84), (83, 88), (83, 94), (84, 90), (85, 86), (85, 87), (85, 97), (86, 87), (86, 90), (87, 89), (87, 98), (88, 89), (88, 90), (88, 100), (89, 90), (89, 102), (91, 92), (91, 93), (91, 97), (92, 93), (92, 96), (92, 99), (93, 95), (94, 95), (94, 96), (94, 100), (95, 96), (96, 101), (97, 98), (97, 99), (98, 99), (98, 102), (99, 101), (100, 101), (100, 102), (101, 102), (103, 104), (104, 108), (105, 106), (106, 110), (107, 108), (109, 110), (111, 123), (111, 152), (112, 122), (112, 153), (113, 131), (113, 160), (114, 130), (114, 161), (115, 134), (115, 163), (116, 133), (116, 164), (117, 137), (117, 166), (118, 136), (118, 167), (119, 144), (119, 173), (120, 143), (120, 174), (121, 122), (121, 123), (121, 125), (121, 149), (122, 123), (122, 148), (123, 124), (124, 125), (124, 126), (125, 127), (126, 127), (126, 128), (127, 129), (128, 129), (128, 130), (129, 132), (130, 131), (130, 132), (131, 132), (131, 133), (132, 135), (133, 134), (133, 135), (134, 135), (134, 136), (135, 138), (136, 137), (136, 138), (137, 138), (137, 139), (138, 140), (139, 140), (139, 141), (140, 142), (141, 142), (141, 143), (142, 145), (143, 144), (143, 145), (144, 145), (144, 146), (145, 147), (146, 147), (146, 148), (147, 149), (148, 149), (150, 151), (150, 154), (150, 155), (151, 152), (151, 156), (152, 153), (152, 154), (153, 154), (153, 178), (154, 177), (155, 156), (155, 157), (156, 158), (157, 158), (157, 159), (158, 161), (159, 160), (159, 161), (159, 162), (160, 161), (160, 164), (162, 163), (162, 164), (162, 165), (163, 164), (163, 167), (165, 166), (165, 167), (165, 168), (166, 167), (166, 169), (168, 169), (168, 170), (169, 171), (170, 171), (170, 172), (171, 174), (172, 173), (172, 174), (172, 175), (173, 174), (173, 176), (175, 176), (175, 177), (176, 178), (177, 178)])
me_cube_9033.attributes.new('sharp_edge', 'BOOLEAN', 'EDGE').data.foreach_set('value', [ (min(e.vertices), max(e.vertices)) in _k for e in me_cube_9033.edges])
_uv = me_cube_9033.uv_layers.new(name='UVMap')
_uv.uv.foreach_set('vector', [0.4264, 0.8744, 0.5736, 0.8744, 0.5736, 0.8756, 0.4264, 0.8756, 0.4264, 0.5691, 0.5736, 0.5691, 0.5736, 0.6809, 0.4264, 0.6809, 0.1456, 0.5622, 0.2139, 0.5622, 0.2139, 0.6878, 0.1456, 0.6878, 0.7494, 0.5691, 0.7506, 0.5691, 0.7506, 0.6809, 0.7494, 0.6809, 0.4264, 0.06914, 0.5736, 0.06914, 0.5736, 0.1809, 0.4264, 0.1809, 0.4264, 0.3744, 0.5736, 0.3744, 0.5736, 0.3756, 0.4264, 0.3756, 0.4998, 0.9111, 0.5002, 0.9111, 0.5002, 0.9793, 0.4998, 0.9793, 0.2494, 0.5691, 0.2506, 0.5691, 0.2506, 0.6809, 0.2494, 0.6809, 0.4998, 0.7707, 0.5002, 0.7707, 0.5002, 0.9111, 0.4998, 0.9111, 0.7861, 0.5622, 0.8544, 0.5622, 0.8544, 0.6878, 0.7861, 0.6878, 0.4994, 0.5622, 0.5006, 0.5622, 0.5006, 0.6878, 0.4994, 0.6878, 0.4998, 0.2707, 0.5002, 0.2707, 0.5002, 0.3389, 0.4998, 0.3389, 0.4263, 0.8744, 0.5737, 0.8744, 0.5737, 0.8756, 0.4263, 0.8756, 0.4263, 0.5691, 0.5737, 0.5691, 0.5737, 0.6809, 0.4263, 0.6809, 0.9937, 0.5, 0.9167, 0.5, 0.9167, 0.5, 0.9937, 0.5, 0.7494, 0.5691, 0.7506, 0.5691, 0.7506, 0.6809, 0.7494, 0.6809, 0.4263, 0.06914, 0.5737, 0.06914, 0.5737, 0.1809, 0.4263, 0.1809, 0.4263, 0.3744, 0.5737, 0.3744, 0.5737, 0.3756, 0.4263, 0.3756, 0.4998, 0.3389, 0.5002, 0.3389, 0.5002, 0.4793, 0.4998, 0.4793, 0.4994, 0.06222, 0.5006, 0.06222, 0.5006, 0.1878, 0.4994, 0.1878, 0.6457, 0.5622, 0.7861, 0.5622, 0.7861, 0.6878, 0.6457, 0.6878, 0.2139, 0.5622, 0.3543, 0.5622, 0.3543, 0.6878, 0.2139, 0.6878, 0.08333, 0.5, 0.08333, 0.847, 0.006383, 0.847, 0.006383, 0.5, 0.334, 0.3954, 0.3954, 0.334, 0.4496, 0.3652, 0.3653, 0.4497, 0.3954, 0.334, 0.4179, 0.25, 0.4815, 0.25, 0.4496, 0.3652, 0.6609, 0.5, 0.6609, 0.847, 0.5891, 0.847, 0.5891, 0.5, 0.6609, 0.5, 0.5891, 0.5, 0.5891, 0.5, 0.6609, 0.5, 0.5775, 0.5, 0.5058, 0.5, 0.5058, 0.5, 0.5775, 0.5, 0.4935, 0.5, 0.4167, 0.5, 0.4167, 0.5, 0.4935, 0.5, 0.166, 0.1046, 0.1046, 0.166, 0.05085, 0.135, 0.1352, 0.05111, 0.2435, 0.5, 0.2435, 0.847, 0.1667, 0.847, 0.1667, 0.5, 0.2435, 0.5, 0.1667, 0.5, 0.1667, 0.5, 0.2435, 0.5, 0.334, 0.3954, 0.25, 0.4179, 0.166, 0.3954, 0.1046, 0.334, 0.08207, 0.25, 0.1046, 0.166, 0.166, 0.1046, 0.25, 0.08207, 0.334, 0.1046, 0.3954, 0.166, 0.4179, 0.25, 0.3954, 0.334, 0.1046, 0.334, 0.166, 0.3954, 0.1349, 0.4494, 0.05079, 0.365, 0.08333, 0.5, 0.006383, 0.5, 0.006383, 0.5, 0.08333, 0.5, 0.75, 0.5, 0.6727, 0.5, 0.6727, 0.5, 0.75, 0.5, 0.9937, 0.5, 0.9937, 0.847, 0.9167, 0.847, 0.9167, 0.5, 0.9367, 0.1422, 0.9656, 0.25, 0.9828, 0.25, 0.9532, 0.1327, 0.25, 0.4179, 0.334, 0.3954, 0.3653, 0.4497, 0.25, 0.4808, 0.9656, 0.25, 0.9367, 0.3578, 0.9491, 0.365, 0.9828, 0.25, 0.8578, 0.4367, 0.75, 0.4656, 0.75, 0.4805, 0.8651, 0.4494, 0.3333, 0.5, 0.3333, 0.847, 0.2562, 0.847, 0.2562, 0.5, 0.5344, 0.25, 0.5633, 0.1422, 0.5523, 0.1359, 0.5193, 0.25, 0.3333, 0.5, 0.2562, 0.5, 0.2562, 0.5, 0.3333, 0.5, 0.4935, 0.5, 0.4935, 0.847, 0.4167, 0.847, 0.4167, 0.5, 0.5775, 0.5, 0.5775, 0.847, 0.5058, 0.847, 0.5058, 0.5, 0.75, 0.5, 0.75, 0.847, 0.6727, 0.847, 0.6727, 0.5, 0.75, 0.4656, 0.6422, 0.4367, 0.6383, 0.4435, 0.75, 0.4805, 0.9167, 0.5, 0.8333, 0.5, 0.8333, 0.5, 0.9167, 0.5, 0.8333, 0.5, 0.75, 0.5, 0.75, 0.5, 0.8333, 0.5, 0.8578, 0.06327, 0.9367, 0.1422, 0.9532, 0.1327, 0.8667, 0.04795, 0.75, 0.03438, 0.8578, 0.06327, 0.8667, 0.04795, 0.75, 0.01901, 0.6422, 0.06327, 0.75, 0.03438, 0.75, 0.01901, 0.637, 0.05422, 0.5633, 0.1422, 0.6422, 0.06327, 0.637, 0.05422, 0.5523, 0.1359, 0.4167, 0.5, 0.3333, 0.5, 0.3333, 0.5, 0.4167, 0.5, 0.5633, 0.3578, 0.5344, 0.25, 0.5193, 0.25, 0.5591, 0.3602, 0.6422, 0.4367, 0.5633, 0.3578, 0.5591, 0.3602, 0.6383, 0.4435, 0.1667, 0.5, 0.08333, 0.5, 0.08333, 0.5, 0.1667, 0.5, 0.9367, 0.3578, 0.8578, 0.4367, 0.8651, 0.4494, 0.9491, 0.365, 0.9167, 0.5, 0.9167, 0.847, 0.8333, 0.847, 0.8333, 0.5, 0.166, 0.3954, 0.25, 0.4179, 0.25, 0.4808, 0.1349, 0.4494, 0.4179, 0.25, 0.3954, 0.166, 0.451, 0.1339, 0.4815, 0.25, 0.3954, 0.166, 0.334, 0.1046, 0.3658, 0.04941, 0.451, 0.1339, 0.334, 0.1046, 0.25, 0.08207, 0.25, 0.0191, 0.3658, 0.04941, 0.25, 0.08207, 0.166, 0.1046, 0.1352, 0.05111, 0.25, 0.0191, 0.4167, 0.5, 0.4167, 0.847, 0.3333, 0.847, 0.3333, 0.5, 0.1046, 0.166, 0.08207, 0.25, 0.01929, 0.25, 0.05085, 0.135, 0.08207, 0.25, 0.1046, 0.334, 0.05079, 0.365, 0.01929, 0.25, 0.1667, 0.5, 0.1667, 0.847, 0.08333, 0.847, 0.08333, 0.5, 0.8333, 0.5, 0.8333, 0.847, 0.75, 0.847, 0.75, 0.5, 0.2494, 0.6809, 0.2494, 0.75, 0.125, 0.6809, 0.5736, 0.0, 0.625, 0.06914, 0.5736, 0.06914, 0.2494, 0.5691, 0.125, 0.5691, 0.2494, 0.5, 0.625, 0.3744, 0.5736, 0.3744, 0.5736, 0.25, 0.2506, 0.6809, 0.375, 0.6809, 0.2506, 0.75, 0.625, 0.6809, 0.5736, 0.75, 0.5736, 0.6809, 0.2506, 0.5691, 0.2506, 0.5, 0.375, 0.5691, 0.625, 0.3756, 0.5736, 0.5, 0.5736, 0.3756, 0.1456, 0.6878, 0.1477, 0.75, 0.1269, 0.6878, 0.5119, 0.0, 0.625, 0.06222, 0.5006, 0.06222, 0.1456, 0.5622, 0.1269, 0.5622, 0.1477, 0.5, 0.625, 0.1878, 0.5119, 0.25, 0.5006, 0.1878, 0.3543, 0.6878, 0.3739, 0.6878, 0.3532, 0.75, 0.625, 0.6878, 0.5067, 0.75, 0.5006, 0.6878, 0.3532, 0.5, 0.3739, 0.5622, 0.3543, 0.5622, 0.625, 0.5622, 0.5006, 0.5622, 0.5067, 0.5, 0.2494, 0.6809, 0.2494, 0.75, 0.125, 0.6809, 0.5737, 0.0, 0.625, 0.06914, 0.5737, 0.06914, 0.2494, 0.5691, 0.125, 0.5691, 0.2494, 0.5, 0.625, 0.3744, 0.5737, 0.3744, 0.5737, 0.25, 0.2506, 0.6809, 0.375, 0.6809, 0.2506, 0.75, 0.625, 0.6809, 0.5737, 0.75, 0.5737, 0.6809, 0.2506, 0.5691, 0.2506, 0.5, 0.375, 0.5691, 0.625, 0.3756, 0.5737, 0.5, 0.5737, 0.3756, 0.75, 0.4805, 0.7408, 0.4875, 0.75, 0.4876, 0.9571, 0.1304, 0.9518, 0.124, 0.9532, 0.1327, 0.87, 0.04224, 0.8616, 0.0399, 0.8667, 0.04795, 0.75, 0.0119, 0.7407, 0.01249, 0.75, 0.01901, 0.25, 0.5, 0.2435, 0.5, 0.2477, 0.5, 0.9937, 0.847, 1.0, 0.847, 0.9984, 1.0, 0.6685, 1.0, 0.6667, 0.847, 0.6727, 0.847, 0.5841, 1.0, 0.5833, 0.847, 0.5891, 0.847, 0.5012, 1.0, 0.5, 0.847, 0.5058, 0.847, 0.2477, 1.0, 0.2435, 0.847, 0.25, 0.847, 0.2494, 0.5691, 0.2494, 0.6809, 0.125, 0.6809, 0.125, 0.5691, 0.4264, 0.0, 0.5736, 0.0, 0.5736, 0.06914, 0.4264, 0.06914, 0.625, 0.06914, 0.625, 0.1809, 0.5736, 0.1809, 0.5736, 0.06914, 0.5736, 0.3744, 0.4264, 0.3744, 0.4264, 0.1809, 0.5736, 0.1809, 0.2506, 0.5691, 0.2494, 0.5691, 0.2494, 0.5, 0.2506, 0.5, 0.625, 0.3744, 0.625, 0.3756, 0.5736, 0.3756, 0.5736, 0.3744, 0.5736, 0.5691, 0.4264, 0.5691, 0.4264, 0.3756, 0.5736, 0.3756, 0.2506, 0.6809, 0.2506, 0.5691, 0.4264, 0.5691, 0.4264, 0.6809, 0.7494, 0.5691, 0.7494, 0.6809, 0.5736, 0.6809, 0.5736, 0.5691, 0.5736, 0.8744, 0.4264, 0.8744, 0.4264, 0.6809, 0.5736, 0.6809, 0.2494, 0.6809, 0.2506, 0.6809, 0.2506, 0.75, 0.2494, 0.75, 0.625, 0.8744, 0.625, 0.8756, 0.5736, 0.8756, 0.5736, 0.8744, 0.1456, 0.5622, 0.1456, 0.6878, 0.125, 0.6878, 0.125, 0.5622, 0.5116, 0.0, 0.5119, 0.0, 0.5006, 0.06222, 0.4994, 0.06222, 0.625, 0.06222, 0.625, 0.1878, 0.5006, 0.1878, 0.5006, 0.06222, 0.5002, 0.2707, 0.4998, 0.2707, 0.4994, 0.1878, 0.5006, 0.1878, 0.2139, 0.5622, 0.1456, 0.5622, 0.1477, 0.5, 0.2139, 0.5, 0.625, 0.3389, 0.625, 0.4793, 0.5002, 0.4793, 0.5002, 0.3389, 0.5006, 0.5622, 0.4994, 0.5622, 0.4998, 0.4793, 0.5002, 0.4793, 0.3543, 0.6878, 0.3543, 0.5622, 0.4994, 0.5622, 0.4994, 0.6878, 0.6457, 0.5622, 0.6457, 0.6878, 0.5006, 0.6878, 0.5006, 0.5622, 0.5002, 0.7707, 0.4998, 0.7707, 0.4994, 0.6878, 0.5006, 0.6878, 0.2139, 0.6878, 0.3543, 0.6878, 0.3532, 0.75, 0.2139, 0.75, 0.625, 0.9111, 0.625, 0.9794, 0.5002, 0.9793, 0.5002, 0.9111, 0.2494, 0.5691, 0.2494, 0.6809, 0.125, 0.6809, 0.125, 0.5691, 0.4263, 0.0, 0.5737, 0.0, 0.5737, 0.06914, 0.4263, 0.06914, 0.625, 0.06914, 0.625, 0.1809, 0.5737, 0.1809, 0.5737, 0.06914, 0.5737, 0.3744, 0.4263, 0.3744, 0.4263, 0.1809, 0.5737, 0.1809, 0.2506, 0.5691, 0.2494, 0.5691, 0.2494, 0.5, 0.2506, 0.5, 0.625, 0.3744, 0.625, 0.3756, 0.5737, 0.3756, 0.5737, 0.3744, 0.5737, 0.5691, 0.4263, 0.5691, 0.4263, 0.3756, 0.5737, 0.3756, 0.2506, 0.6809, 0.2506, 0.5691, 0.4263, 0.5691, 0.4263, 0.6809, 0.7494, 0.5691, 0.7494, 0.6809, 0.5737, 0.6809, 0.5737, 0.5691, 0.5737, 0.8744, 0.4263, 0.8744, 0.4263, 0.6809, 0.5737, 0.6809, 0.2494, 0.6809, 0.2506, 0.6809, 0.2506, 0.75, 0.2494, 0.75, 0.625, 0.8744, 0.625, 0.8756, 0.5737, 0.8756, 0.5737, 0.8744, 0.3543, 0.5622, 0.2139, 0.5622, 0.2139, 0.5, 0.3532, 0.5, 0.625, 0.2706, 0.625, 0.3389, 0.5002, 0.3389, 0.5002, 0.2707, 0.1456, 0.6878, 0.2139, 0.6878, 0.2139, 0.75, 0.1477, 0.75, 0.625, 0.7707, 0.625, 0.9111, 0.5002, 0.9111, 0.5002, 0.7707, 0.9167, 0.847, 0.9937, 0.847, 0.9984, 1.0, 0.9183, 1.0, 1.0, 0.5, 1.0, 0.847, 0.9937, 0.847, 0.9937, 0.5, 0.8333, 0.847, 0.9167, 0.847, 0.915, 1.0, 0.835, 1.0, 0.75, 0.847, 0.8333, 0.847, 0.8323, 1.0, 0.7519, 1.0, 0.6727, 0.847, 0.75, 0.847, 0.7487, 1.0, 0.6685, 1.0, 0.6609, 0.847, 0.6609, 0.5, 0.6727, 0.5, 0.6727, 0.847, 0.5891, 0.847, 0.6609, 0.847, 0.6641, 1.0, 0.5841, 1.0, 0.5775, 0.847, 0.5775, 0.5, 0.5891, 0.5, 0.5891, 0.847, 0.5058, 0.847, 0.5775, 0.847, 0.581, 1.0, 0.5012, 1.0, 0.4935, 0.847, 0.4935, 0.5, 0.5058, 0.5, 0.5058, 0.847, 0.4167, 0.847, 0.4935, 0.847, 0.498, 1.0, 0.4177, 1.0, 0.3333, 0.847, 0.4167, 0.847, 0.4151, 1.0, 0.3349, 1.0, 0.2562, 0.847, 0.3333, 0.847, 0.3318, 1.0, 0.2519, 1.0, 0.2435, 0.847, 0.2435, 0.5, 0.2562, 0.5, 0.2562, 0.847, 0.1667, 0.847, 0.2435, 0.847, 0.2477, 1.0, 0.1673, 1.0, 0.08333, 0.847, 0.1667, 0.847, 0.1651, 1.0, 0.08491, 1.0, 0.006383, 0.847, 0.08333, 0.847, 0.08236, 1.0, 0.002181, 1.0, 0.759, 0.4876, 0.87, 0.4578, 0.8651, 0.4494, 0.75, 0.4805, 0.87, 0.4578, 0.9578, 0.37, 0.9491, 0.365, 0.8651, 0.4494, 0.9578, 0.37, 0.99, 0.25, 0.9828, 0.25, 0.9491, 0.365, 0.99, 0.25, 0.9602, 0.1386, 0.9532, 0.1327, 0.9828, 0.25, 0.9518, 0.124, 0.876, 0.0482, 0.8667, 0.04795, 0.9532, 0.1327, 0.8616, 0.0399, 0.7584, 0.01225, 0.75, 0.01901, 0.8667, 0.04795, 0.7407, 0.01249, 0.63, 0.04215, 0.637, 0.05422, 0.75, 0.01901, 0.63, 0.04215, 0.5422, 0.13, 0.5523, 0.1359, 0.637, 0.05422, 0.5422, 0.13, 0.5124, 0.2411, 0.5193, 0.25, 0.5523, 0.1359, 0.5125, 0.2594, 0.5422, 0.37, 0.5591, 0.3602, 0.5193, 0.25, 0.5422, 0.37, 0.63, 0.4578, 0.6383, 0.4435, 0.5591, 0.3602, 0.63, 0.4578, 0.7408, 0.4875, 0.75, 0.4805, 0.6383, 0.4435, 0.9937, 0.5, 0.9937, 0.5, 1.0, 0.5, 1.0, 0.5, 0.2562, 0.5, 0.2562, 0.5, 0.2435, 0.5, 0.2435, 0.5, 0.5058, 0.5, 0.5058, 0.5, 0.4935, 0.5, 0.4935, 0.5, 0.5891, 0.5, 0.5891, 0.5, 0.5775, 0.5, 0.5775, 0.5, 0.6727, 0.5, 0.6727, 0.5, 0.6609, 0.5, 0.6609, 0.5, 0.2494, 0.5691, 0.2506, 0.5691, 0.2506, 0.6809, 0.2494, 0.6809])
me_cube_9033.materials.append(mat_material_035)
me_cube_9033.update()
me_cube_9033.normals_split_custom_set([tuple(v) for v in zip(*[iter([0.008526, -0.9992, 0.03842, 0.008526, -0.9992, 0.03842, 0.008526, -0.9992, 0.03842, 0.008526, -0.9992, 0.03842, 0.9987, 0.006572, -0.05087, 0.9987, 0.006572, -0.05087, 0.9987, 0.006572, -0.05087, 0.9987, 0.006572, -0.05087, 0.04361, -0.03802, -0.9983, 0.04361, -0.03802, -0.9983, 0.04361, -0.03802, -0.9983, 0.04361, -0.03802, -0.9983, 0.0506, 0.03881, 0.998, 0.0506, 0.03881, 0.998, 0.0506, 0.03881, 0.998, 0.0506, 0.03881, 0.998, -0.9987, -0.006572, 0.05087, -0.9987, -0.006572, 0.05087, -0.9987, -0.006572, 0.05087, -0.9987, -0.006572, 0.05087, -0.008526, 0.9992, -0.03843, -0.008526, 0.9992, -0.03843, -0.008526, 0.9992, -0.03843, -0.008526, 0.9992, -0.03843, 0.008531, -0.9992, 0.03841, 0.008531, -0.9992, 0.03841, 0.008533, -0.9992, 0.03843, 0.008533, -0.9992, 0.03843, -0.05058, -0.03881, -0.998, -0.05058, -0.03881, -0.998, -0.05058, -0.03881, -0.998, -0.05058, -0.03881, -0.998, 0.00853, -0.9992, 0.0384, 0.00853, -0.9992, 0.0384, 0.008531, -0.9992, 0.03841, 0.008531, -0.9992, 0.03841, -0.04361, 0.03802, 0.9983, -0.04361, 0.03802, 0.9983, -0.04361, 0.03802, 0.9983, -0.04361, 0.03802, 0.9983, 0.9987, 0.006573, -0.05086, 0.9987, 0.006573, -0.05086, 0.9987, 0.006573, -0.05086, 0.9987, 0.006573, -0.05086, -0.008533, 0.9992, -0.0385, -0.008533, 0.9992, -0.0385, -0.008534, 0.9992, -0.03845, -0.008534, 0.9992, -0.03845, 0.008526, -0.9992, 0.03842, 0.008526, -0.9992, 0.03842, 0.008526, -0.9992, 0.03842, 0.008526, -0.9992, 0.03842, 0.9987, 0.006573, -0.05087, 0.9987, 0.006573, -0.05087, 0.9987, 0.006573, -0.05087, 0.9987, 0.006573, -0.05087, 0.2502, 0.9669, -0.05028, 0.2502, 0.9669, -0.05028, 0.2502, 0.9669, -0.05028, 0.2502, 0.9669, -0.05028, 0.05063, 0.03881, 0.998, 0.05063, 0.03881, 0.998, 0.05063, 0.03881, 0.998, 0.05063, 0.03881, 0.998, -0.9987, -0.006572, 0.05087, -0.9987, -0.006572, 0.05087, -0.9987, -0.006572, 0.05087, -0.9987, -0.006572, 0.05087, -0.008528, 0.9992, -0.03843, -0.008528, 0.9992, -0.03843, -0.008528, 0.9992, -0.03843, -0.008528, 0.9992, -0.03843, -0.008534, 0.9992, -0.03845, -0.008534, 0.9992, -0.03845, -0.008534, 0.9992, -0.0384, -0.008534, 0.9992, -0.0384, -0.9987, -0.006572, 0.05088, -0.9987, -0.006572, 0.05088, -0.9987, -0.006572, 0.05088, -0.9987, -0.006572, 0.05088, 0.1026, 0.0391, 0.994, 0.1026, 0.0391, 0.994, 0.1026, 0.0391, 0.994, 0.1026, 0.0391, 0.994, -0.1026, -0.0391, -0.994, -0.1026, -0.0391, -0.994, -0.1026, -0.0391, -0.994, -0.1026, -0.0391, -0.994, -0.3534, 0.9353, -0.01846, -0.3534, 0.9353, -0.01846, -0.3534, 0.9353, -0.01846, -0.3534, 0.9353, -0.01846, 0.233, 0.2245, 0.9462, 0.233, 0.2245, 0.9462, 0.233, 0.2245, 0.9462, 0.233, 0.2245, 0.9462, 0.304, 0.1539, 0.9402, 0.304, 0.1539, 0.9402, 0.304, 0.1539, 0.9402, 0.304, 0.1539, 0.9402, 0.6716, -0.7409, -0.005231, 0.6716, -0.7409, -0.005231, 0.6716, -0.7409, -0.005231, 0.6716, -0.7409, -0.005231, 0.6716, -0.7409, -0.005231, 0.6716, -0.7409, -0.005231, 0.6716, -0.7409, -0.005231, 0.6716, -0.7409, -0.005231, 0.211, -0.9771, 0.0273, 0.211, -0.9771, 0.0273, 0.211, -0.9771, 0.0273, 0.211, -0.9771, 0.0273, -0.3133, -0.9482, 0.05275, -0.3133, -0.9482, 0.05275, -0.3133, -0.9482, 0.05275, -0.3133, -0.9482, 0.05275, -0.06616, -0.08373, 0.9943, -0.06616, -0.08373, 0.9943, -0.06616, -0.08373, 0.9943, -0.06616, -0.08373, 0.9943, -0.9358, 0.3508, 0.03379, -0.9358, 0.3508, 0.03379, -0.9358, 0.3508, 0.03379, -0.9358, 0.3508, 0.03379, -0.9358, 0.3508, 0.03379, -0.9358, 0.3508, 0.03379, -0.9358, 0.3508, 0.03379, -0.9358, 0.3508, 0.03379, 0.05553, 0.003767, 0.9984, 0.05553, 0.003767, 0.9984, 0.05553, 0.003767, 0.9984, 0.05553, 0.003767, 0.9984, 0.05553, 0.003767, 0.9984, 0.05553, 0.003767, 0.9984, 0.05553, 0.003767, 0.9984, 0.05553, 0.003767, 0.9984, 0.05553, 0.003767, 0.9984, 0.05553, 0.003767, 0.9984, 0.05553, 0.003767, 0.9984, 0.05553, 0.003767, 0.9984, -0.2945, 0.3612, 0.8847, -0.2945, 0.3612, 0.8847, -0.2945, 0.3612, 0.8847, -0.2945, 0.3612, 0.8847, -0.3534, 0.9353, -0.01846, -0.3534, 0.9353, -0.01846, -0.3534, 0.9353, -0.01846, -0.3534, 0.9353, -0.01846, 0.9897, -0.1361, -0.04487, 0.9897, -0.1361, -0.04487, 0.9897, -0.1361, -0.04487, 0.9897, -0.1361, -0.04487, 0.2502, 0.9669, -0.05028, 0.2502, 0.9669, -0.05028, 0.2502, 0.9669, -0.05028, 0.2502, 0.9669, -0.05028, -0.05058, -0.03881, -0.998, -0.05058, -0.03881, -0.998, -0.05058, -0.03881, -0.998, -0.05058, -0.03881, -0.998, 0.1464, 0.3148, 0.9378, 0.1464, 0.3148, 0.9378, 0.1464, 0.3148, 0.9378, 0.1464, 0.3148, 0.9378, -0.05058, -0.03881, -0.998, -0.05058, -0.03881, -0.998, -0.05058, -0.03881, -0.998, -0.05058, -0.03881, -0.998, -0.05058, -0.03881, -0.998, -0.05058, -0.03881, -0.998, -0.05058, -0.03881, -0.998, -0.05058, -0.03881, -0.998, -0.9475, -0.3141, 0.06024, -0.9475, -0.3141, 0.06024, -0.9475, -0.3141, 0.06024, -0.9475, -0.3141, 0.06024, -0.05058, -0.03881, -0.998, -0.05058, -0.03881, -0.998, -0.05058, -0.03881, -0.998, -0.05058, -0.03881, -0.998, -0.9475, -0.3141, 0.06024, -0.9475, -0.3141, 0.06024, -0.9475, -0.3141, 0.06024, -0.9475, -0.3141, 0.06024, -0.3133, -0.9482, 0.05275, -0.3133, -0.9482, 0.05275, -0.3133, -0.9482, 0.05275, -0.3133, -0.9482, 0.05275, 0.211, -0.9771, 0.0273, 0.211, -0.9771, 0.0273, 0.211, -0.9771, 0.0273, 0.211, -0.9771, 0.0273, 0.9897, -0.1361, -0.04487, 0.9897, -0.1361, -0.04487, 0.9897, -0.1361, -0.04487, 0.9897, -0.1361, -0.04487, -0.05058, -0.03881, -0.998, -0.05058, -0.03881, -0.998, -0.05058, -0.03881, -0.998, -0.05058, -0.03881, -0.998, 0.7001, 0.7112, -0.06314, 0.7001, 0.7112, -0.06314, 0.7001, 0.7112, -0.06314, 0.7001, 0.7112, -0.06314, 0.9327, 0.3554, -0.06109, 0.9327, 0.3554, -0.06109, 0.9327, 0.3554, -0.06109, 0.9327, 0.3554, -0.06109, -0.05058, -0.03881, -0.998, -0.05058, -0.03881, -0.998, -0.05058, -0.03881, -0.998, -0.05058, -0.03881, -0.998, -0.05058, -0.03881, -0.998, -0.05058, -0.03881, -0.998, -0.05058, -0.03881, -0.998, -0.05058, -0.03881, -0.998, -0.05058, -0.03881, -0.998, -0.05058, -0.03881, -0.998, -0.05058, -0.03881, -0.998, -0.05058, -0.03881, -0.998, -0.05058, -0.03881, -0.998, -0.05058, -0.03881, -0.998, -0.05058, -0.03881, -0.998, -0.05058, -0.03881, -0.998, -0.6756, -0.7346, 0.06281, -0.6756, -0.7346, 0.06281, -0.6756, -0.7346, 0.06281, -0.6756, -0.7346, 0.06281, -0.05058, -0.03881, -0.998, -0.05058, -0.03881, -0.998, -0.05058, -0.03881, -0.998, -0.05058, -0.03881, -0.998, -0.05058, -0.03881, -0.998, -0.05058, -0.03881, -0.998, -0.05058, -0.03881, -0.998, -0.05058, -0.03881, -0.998, -0.7271, 0.6865, 0.01016, -0.7271, 0.6865, 0.01016, -0.7271, 0.6865, 0.01016, -0.7271, 0.6865, 0.01016, -0.05058, -0.03881, -0.998, -0.05058, -0.03881, -0.998, -0.05058, -0.03881, -0.998, -0.05058, -0.03881, -0.998, 0.7001, 0.7112, -0.06314, 0.7001, 0.7112, -0.06314, 0.7001, 0.7112, -0.06314, 0.7001, 0.7112, -0.06314, -0.04198, 0.4162, 0.9083, -0.04198, 0.4162, 0.9083, -0.04198, 0.4162, 0.9083, -0.04198, 0.4162, 0.9083, 0.2432, -0.06542, 0.9678, 0.2432, -0.06542, 0.9678, 0.2432, -0.06542, 0.9678, 0.2432, -0.06542, 0.9678, 0.1966, -0.06637, 0.9782, 0.1966, -0.06637, 0.9782, 0.1966, -0.06637, 0.9782, 0.1966, -0.06637, 0.9782, 0.1082, -0.2059, 0.9726, 0.1082, -0.2059, 0.9726, 0.1082, -0.2059, 0.9726, 0.1082, -0.2059, 0.9726, -0.05704, -0.1643, 0.9848, -0.05704, -0.1643, 0.9848, -0.05704, -0.1643, 0.9848, -0.05704, -0.1643, 0.9848, -0.6756, -0.7346, 0.06281, -0.6756, -0.7346, 0.06281, -0.6756, -0.7346, 0.06281, -0.6756, -0.7346, 0.06281, -0.1474, -0.06779, 0.9868, -0.1474, -0.06779, 0.9868, -0.1474, -0.06779, 0.9868, -0.1474, -0.06779, 0.9868, -0.3127, 0.0867, 0.9459, -0.3127, 0.0867, 0.9459, -0.3127, 0.0867, 0.9459, -0.3127, 0.0867, 0.9459, -0.7271, 0.6865, 0.01016, -0.7271, 0.6865, 0.01016, -0.7271, 0.6865, 0.01016, -0.7271, 0.6865, 0.01016, 0.9327, 0.3554, -0.06109, 0.9327, 0.3554, -0.06109, 0.9327, 0.3554, -0.06109, 0.9327, 0.3554, -0.06109, -0.6009, -0.6031, -0.5246, -0.6009, -0.6031, -0.5246, -0.6009, -0.6031, -0.5246, -0.5425, -0.5583, 0.6277, -0.5425, -0.5583, 0.6277, -0.5425, -0.5583, 0.6277, -0.6107, 0.5507, -0.569, -0.6107, 0.5507, -0.569, -0.6107, 0.5507, -0.569, -0.5523, 0.5955, 0.5834, -0.5523, 0.5955, 0.5834, -0.5523, 0.5955, 0.5834, 0.5523, -0.5955, -0.5834, 0.5523, -0.5955, -0.5834, 0.5523, -0.5955, -0.5834, 0.6107, -0.5507, 0.569, 0.6107, -0.5507, 0.569, 0.6107, -0.5507, 0.569, 0.5425, 0.5583, -0.6277, 0.5425, 0.5583, -0.6277, 0.5425, 0.5583, -0.6277, 0.6009, 0.6031, 0.5246, 0.6009, 0.6031, 0.5246, 0.6009, 0.6031, 0.5246, -0.5639, -0.6236, -0.5415, -0.5639, -0.6236, -0.5415, -0.5639, -0.6236, -0.5415, -0.5784, -0.5432, 0.6086, -0.5784, -0.5432, 0.6086, -0.5784, -0.5432, 0.6086, -0.5741, 0.5705, -0.5874, -0.5741, 0.5705, -0.5874, -0.5741, 0.5705, -0.5874, -0.588, 0.5783, 0.5655, -0.588, 0.5783, 0.5655, -0.588, 0.5783, 0.5655, 0.5311, -0.6074, -0.5908, 0.5311, -0.6074, -0.5908, 0.5311, -0.6074, -0.5908, 0.6293, -0.5423, 0.5566, 0.6293, -0.5423, 0.5566, 0.6293, -0.5423, 0.5566, 0.5211, 0.5692, -0.636, 0.5211, 0.5692, -0.636, 0.5211, 0.5692, -0.636, 0.6196, 0.5941, 0.5129, 0.6196, 0.5941, 0.5129, 0.6196, 0.5941, 0.5129, -0.6009, -0.6031, -0.5246, -0.6009, -0.6031, -0.5246, -0.6009, -0.6031, -0.5246, -0.5425, -0.5583, 0.6277, -0.5425, -0.5583, 0.6277, -0.5425, -0.5583, 0.6277, -0.6107, 0.5507, -0.569, -0.6107, 0.5507, -0.569, -0.6107, 0.5507, -0.569, -0.5523, 0.5955, 0.5834, -0.5523, 0.5955, 0.5834, -0.5523, 0.5955, 0.5834, 0.5523, -0.5955, -0.5834, 0.5523, -0.5955, -0.5834, 0.5523, -0.5955, -0.5834, 0.6107, -0.5507, 0.569, 0.6107, -0.5507, 0.569, 0.6107, -0.5507, 0.569, 0.5425, 0.5583, -0.6277, 0.5425, 0.5583, -0.6277, 0.5425, 0.5583, -0.6277, 0.6009, 0.6031, 0.5246, 0.6009, 0.6031, 0.5246, 0.6009, 0.6031, 0.5246, -0.07344, 0.7892, -0.6097, -0.07344, 0.7892, -0.6097, -0.07344, 0.7892, -0.6097, 0.6733, -0.3951, -0.625, 0.6733, -0.3951, -0.625, 0.6733, -0.3951, -0.625, 0.3395, -0.7417, -0.5784, 0.3395, -0.7417, -0.5784, 0.3395, -0.7417, -0.5784, -0.07243, -0.8399, -0.5379, -0.07243, -0.8399, -0.5379, -0.07243, -0.8399, -0.5379, -0.8617, -0.005088, -0.5073, -0.8617, -0.005088, -0.5073, -0.8617, -0.005088, -0.5073, -0.02492, 0.9047, 0.4254, -0.02492, 0.9047, 0.4254, -0.02492, 0.9047, 0.4254, 0.7631, -0.3665, 0.5323, 0.7631, -0.3665, 0.5323, 0.7631, -0.3665, 0.5323, 0.4168, -0.74, 0.528, 0.4168, -0.74, 0.528, 0.4168, -0.74, 0.528, -0.02129, -0.8497, 0.5268, -0.02129, -0.8497, 0.5268, -0.02129, -0.8497, 0.5268, -0.8609, 0.03526, 0.5075, -0.8609, 0.03526, 0.5075, -0.8609, 0.03526, 0.5075, -0.7419, -0.03209, -0.6697, -0.7419, -0.03209, -0.6697, -0.7419, -0.03209, -0.6697, -0.7419, -0.03209, -0.6697, -0.7001, -0.7112, 0.06314, -0.7001, -0.7112, 0.06314, -0.7001, -0.7112, 0.06314, -0.7001, -0.7112, 0.06314, -0.6704, 0.02279, 0.7416, -0.6704, 0.02279, 0.7416, -0.6704, 0.02279, 0.7416, -0.6704, 0.02279, 0.7416, -0.7122, 0.7019, 0.008803, -0.7122, 0.7019, 0.008803, -0.7122, 0.7019, 0.008803, -0.7122, 0.7019, 0.008803, -0.0418, 0.6791, -0.7328, -0.0418, 0.6791, -0.7328, -0.0418, 0.6791, -0.7328, -0.0418, 0.6791, -0.7328, 0.02974, 0.734, 0.6785, 0.02974, 0.734, 0.6785, 0.02974, 0.734, 0.6785, 0.02974, 0.734, 0.6785, 0.7001, 0.7112, -0.06314, 0.7001, 0.7112, -0.06314, 0.7001, 0.7112, -0.06314, 0.7001, 0.7112, -0.06314, 0.6704, -0.02279, -0.7416, 0.6704, -0.02279, -0.7416, 0.6704, -0.02279, -0.7416, 0.6704, -0.02279, -0.7416, 0.7419, 0.03209, 0.6697, 0.7419, 0.03209, 0.6697, 0.7419, 0.03209, 0.6697, 0.7419, 0.03209, 0.6697, 0.7122, -0.7019, -0.008803, 0.7122, -0.7019, -0.008803, 0.7122, -0.7019, -0.008803, 0.7122, -0.7019, -0.008803, -0.02976, -0.734, -0.6785, -0.02976, -0.734, -0.6785, -0.02976, -0.734, -0.6785, -0.02976, -0.734, -0.6785, 0.04179, -0.6791, 0.7328, 0.04179, -0.6791, 0.7328, 0.04179, -0.6791, 0.7328, 0.04179, -0.6791, 0.7328, -0.7095, -0.03313, -0.7039, -0.7095, -0.03313, -0.7039, -0.7095, -0.03313, -0.7039, -0.7095, -0.03313, -0.7039, -0.7002, -0.7112, 0.06315, -0.7002, -0.7112, 0.06315, -0.7002, -0.7112, 0.06315, -0.7002, -0.7112, 0.06315, -0.7046, 0.02126, 0.7093, -0.7046, 0.02126, 0.7093, -0.7046, 0.02126, 0.7093, -0.7046, 0.02126, 0.7093, -0.7122, 0.7019, 0.008809, -0.7122, 0.7019, 0.008809, -0.7122, 0.7019, 0.008809, -0.7122, 0.7019, 0.008809, 0.02483, 0.6791, -0.7336, 0.02483, 0.6791, -0.7336, 0.02483, 0.6791, -0.7336, 0.02483, 0.6791, -0.7336, 0.06643, 0.7347, 0.6751, 0.06643, 0.7347, 0.6751, 0.06643, 0.7347, 0.6751, 0.06643, 0.7347, 0.6751, 0.7001, 0.7112, -0.06314, 0.7001, 0.7112, -0.06314, 0.7001, 0.7112, -0.06314, 0.7001, 0.7112, -0.06314, 0.6508, -0.02362, -0.7588, 0.6508, -0.02362, -0.7588, 0.6508, -0.02362, -0.7588, 0.6508, -0.02362, -0.7588, 0.7592, 0.03148, 0.6501, 0.7592, 0.03148, 0.6501, 0.7592, 0.03148, 0.6501, 0.7592, 0.03148, 0.6501, 0.7122, -0.7019, -0.008816, 0.7122, -0.7019, -0.008816, 0.7122, -0.7019, -0.008816, 0.7122, -0.7019, -0.008816, -0.06644, -0.7347, -0.6751, -0.06644, -0.7347, -0.6751, -0.06644, -0.7347, -0.6751, -0.06644, -0.7347, -0.6751, -0.02484, -0.6791, 0.7336, -0.02484, -0.6791, 0.7336, -0.02484, -0.6791, 0.7336, -0.02484, -0.6791, 0.7336, -0.7419, -0.03209, -0.6697, -0.7419, -0.03209, -0.6697, -0.7419, -0.03209, -0.6697, -0.7419, -0.03209, -0.6697, -0.7001, -0.7112, 0.06314, -0.7001, -0.7112, 0.06314, -0.7001, -0.7112, 0.06314, -0.7001, -0.7112, 0.06314, -0.6704, 0.02279, 0.7416, -0.6704, 0.02279, 0.7416, -0.6704, 0.02279, 0.7416, -0.6704, 0.02279, 0.7416, -0.7122, 0.7019, 0.008803, -0.7122, 0.7019, 0.008803, -0.7122, 0.7019, 0.008803, -0.7122, 0.7019, 0.008803, -0.04181, 0.6791, -0.7329, -0.04181, 0.6791, -0.7329, -0.04181, 0.6791, -0.7329, -0.04181, 0.6791, -0.7329, 0.02975, 0.734, 0.6785, 0.02975, 0.734, 0.6785, 0.02975, 0.734, 0.6785, 0.02975, 0.734, 0.6785, 0.7001, 0.7112, -0.06314, 0.7001, 0.7112, -0.06314, 0.7001, 0.7112, -0.06314, 0.7001, 0.7112, -0.06314, 0.6704, -0.02279, -0.7416, 0.6704, -0.02279, -0.7416, 0.6704, -0.02279, -0.7416, 0.6704, -0.02279, -0.7416, 0.7419, 0.03209, 0.6697, 0.7419, 0.03209, 0.6697, 0.7419, 0.03209, 0.6697, 0.7419, 0.03209, 0.6697, 0.7122, -0.7019, -0.008803, 0.7122, -0.7019, -0.008803, 0.7122, -0.7019, -0.008803, 0.7122, -0.7019, -0.008803, -0.02973, -0.734, -0.6785, -0.02973, -0.734, -0.6785, -0.02973, -0.734, -0.6785, -0.02973, -0.734, -0.6785, 0.04178, -0.6791, 0.7329, 0.04178, -0.6791, 0.7329, 0.04178, -0.6791, 0.7329, 0.04178, -0.6791, 0.7329, -0.07851, 0.6795, -0.7295, -0.07851, 0.6795, -0.7295, -0.07851, 0.6795, -0.7295, -0.07851, 0.6795, -0.7295, -0.0369, 0.7329, 0.6793, -0.0369, 0.7329, 0.6793, -0.0369, 0.7329, 0.6793, -0.0369, 0.7329, 0.6793, 0.03688, -0.7329, -0.6793, 0.03688, -0.7329, -0.6793, 0.03688, -0.7329, -0.6793, 0.03688, -0.7329, -0.6793, 0.07851, -0.6795, 0.7295, 0.07851, -0.6795, 0.7295, 0.07851, -0.6795, 0.7295, 0.07851, -0.6795, 0.7295, 0.2329, 0.7976, 0.5564, 0.2329, 0.7976, 0.5564, 0.2329, 0.7976, 0.5564, 0.2329, 0.7976, 0.5564, -0.05412, 0.9979, -0.03606, -0.05412, 0.9979, -0.03606, -0.05412, 0.9979, -0.03606, -0.05412, 0.9979, -0.03606, 0.5848, 0.5861, 0.5608, 0.5848, 0.5861, 0.5608, 0.5848, 0.5861, 0.5608, 0.5848, 0.5861, 0.5608, 0.7673, 0.3056, 0.5638, 0.7673, 0.3056, 0.5638, 0.7673, 0.3056, 0.5638, 0.7673, 0.3056, 0.5638, 0.7876, -0.08444, 0.6104, 0.7876, -0.08444, 0.6104, 0.7876, -0.08444, 0.6104, 0.7876, -0.08444, 0.6104, 0.884, -0.4667, -0.02666, 0.884, -0.4667, -0.02666, 0.884, -0.4667, -0.02666, 0.884, -0.4667, -0.02666, 0.5459, -0.5375, 0.6427, 0.5459, -0.5375, 0.6427, 0.5459, -0.5375, 0.6427, 0.5459, -0.5375, 0.6427, 0.4569, -0.8894, 0.01143, 0.4569, -0.8894, 0.01143, 0.4569, -0.8894, 0.01143, 0.4569, -0.8894, 0.01143, 0.1986, -0.7546, 0.6254, 0.1986, -0.7546, 0.6254, 0.1986, -0.7546, 0.6254, 0.1986, -0.7546, 0.6254, -0.05301, -0.9977, 0.04149, -0.05301, -0.9977, 0.04148, -0.05301, -0.9977, 0.04148, -0.05301, -0.9977, 0.04149, -0.2194, -0.723, 0.6551, -0.2194, -0.723, 0.6551, -0.2194, -0.723, 0.6551, -0.2194, -0.723, 0.6551, -0.4913, -0.5435, 0.6806, -0.4913, -0.5435, 0.6806, -0.4913, -0.5435, 0.6806, -0.4913, -0.5435, 0.6806, -0.7126, -0.2255, 0.6644, -0.7126, -0.2255, 0.6644, -0.7126, -0.2255, 0.6644, -0.7126, -0.2255, 0.6644, -0.9986, 0.01947, 0.04986, -0.9986, 0.01947, 0.04986, -0.9986, 0.01947, 0.04986, -0.9986, 0.01947, 0.04986, -0.7562, 0.3082, 0.5772, -0.7562, 0.3082, 0.5772, -0.7562, 0.3082, 0.5772, -0.7562, 0.3082, 0.5772, -0.603, 0.6135, 0.5099, -0.603, 0.6135, 0.5099, -0.603, 0.6135, 0.5099, -0.603, 0.6135, 0.5099, -0.2651, 0.8082, 0.5259, -0.2651, 0.8082, 0.5259, -0.2651, 0.8082, 0.5259, -0.2651, 0.8082, 0.5259, 0.1421, 0.6564, -0.7409, 0.1421, 0.6564, -0.7409, 0.1421, 0.6564, -0.7409, 0.1421, 0.6564, -0.7409, 0.4525, 0.4675, -0.7594, 0.4525, 0.4675, -0.7594, 0.4525, 0.4675, -0.7594, 0.4525, 0.4675, -0.7594, 0.5963, 0.2119, -0.7743, 0.5963, 0.2119, -0.7743, 0.5963, 0.2119, -0.7743, 0.5963, 0.2119, -0.7743, 0.6347, -0.122, -0.7631, 0.6347, -0.122, -0.7631, 0.6347, -0.122, -0.7631, 0.6347, -0.122, -0.7631, 0.4399, -0.554, -0.7068, 0.4399, -0.554, -0.7068, 0.4399, -0.554, -0.7068, 0.4399, -0.554, -0.7068, 0.1199, -0.7469, -0.654, 0.1199, -0.7469, -0.654, 0.1199, -0.7469, -0.654, 0.1199, -0.7469, -0.654, -0.2644, -0.7174, -0.6445, -0.2644, -0.7174, -0.6445, -0.2644, -0.7174, -0.6445, -0.2644, -0.7174, -0.6445, -0.5282, -0.5611, -0.6374, -0.5282, -0.5611, -0.6374, -0.5282, -0.5611, -0.6374, -0.5282, -0.5611, -0.6374, -0.7321, -0.2562, -0.6312, -0.7321, -0.2562, -0.6312, -0.7321, -0.2562, -0.6312, -0.7321, -0.2562, -0.6312, -0.7136, 0.2291, -0.662, -0.7136, 0.2291, -0.662, -0.7136, 0.2291, -0.662, -0.7136, 0.2291, -0.662, -0.5768, 0.4888, -0.6545, -0.5768, 0.4888, -0.6545, -0.5768, 0.4888, -0.6545, -0.5768, 0.4888, -0.6545, -0.2913, 0.6556, -0.6967, -0.2913, 0.6556, -0.6967, -0.2913, 0.6556, -0.6967, -0.2913, 0.6556, -0.6967, -0.05412, 0.9979, -0.03606, -0.05412, 0.9979, -0.03606, -0.05412, 0.9979, -0.03606, -0.05412, 0.9979, -0.03606, -0.9986, 0.01947, 0.04986, -0.9986, 0.01947, 0.04986, -0.9986, 0.01947, 0.04986, -0.9986, 0.01947, 0.04986, -0.05301, -0.9977, 0.04148, -0.05301, -0.9977, 0.04148, -0.05301, -0.9977, 0.04148, -0.05301, -0.9977, 0.04148, 0.4569, -0.8894, 0.01143, 0.4569, -0.8894, 0.01143, 0.4569, -0.8894, 0.01143, 0.4569, -0.8894, 0.01143, 0.884, -0.4667, -0.02666, 0.884, -0.4667, -0.02666, 0.884, -0.4667, -0.02666, 0.884, -0.4667, -0.02666, -0.05059, -0.03881, -0.998, -0.05059, -0.03881, -0.998, -0.05059, -0.03881, -0.998, -0.05059, -0.03881, -0.998])] * 3)])

# ---- objects
ob_cylinder_596 = bpy.data.objects.new('Cylinder.596', me_cylinder_493)
ob_cube_1543 = bpy.data.objects.new('Cube.1543', me_cube_9033)

# ---- transforms, parenting, visibility, modifiers, constraints
ob_cylinder_596.location = (-0.02286, 0.0126, 0.3995)
ob_cylinder_596.rotation_euler = (-1.629e-07, 0.0, 0.0)
ob_cylinder_596.color = (0.8, 0.8, 0.8, 1.0)
ob_cube_1543.location = (-0.02895, 0.03148, 0.8064)
ob_cube_1543.rotation_euler = (-1.629e-07, 0.0, 0.0)
ob_cube_1543.color = (0.8, 0.8, 0.8, 1.0)

# ---- collection membership
col_collection.objects.link(ob_cylinder_596)
col_collection.objects.link(ob_cube_1543)

# ---- scene / render settings (as saved in the file)
scene.frame_start = 1; scene.frame_end = 250; scene.frame_set(1)
scene.render.engine = 'BLENDER_EEVEE_NEXT'
bpy.context.view_layer.update()

# ---- added for rendering (the .blend has no active camera and no usable light): camera, sun
cam_auto = bpy.data.cameras.new('AutoCamera')
cam_auto.lens = 50.0
cam_auto.sensor_width = 36.0
cam_auto.clip_end = 1000.0
ob_auto_camera = bpy.data.objects.new('AutoCamera', cam_auto)
scene.collection.objects.link(ob_auto_camera)
ob_auto_camera.location = (1.51392, -1.79698, 1.6047)
ob_auto_camera.rotation_euler = (1.09748, -7.21219e-08, 0.694738)
scene.camera = ob_auto_camera
light_auto_sun = bpy.data.lights.new('AutoSun', 'SUN')
light_auto_sun.energy = 3.0
light_auto_sun.angle = 0.0523599
ob_auto_sun = bpy.data.objects.new('AutoSun', light_auto_sun)
scene.collection.objects.link(ob_auto_sun)
ob_auto_sun.rotation_euler = (0.872665, 0.174533, 0.523599)
bpy.context.view_layer.update()
